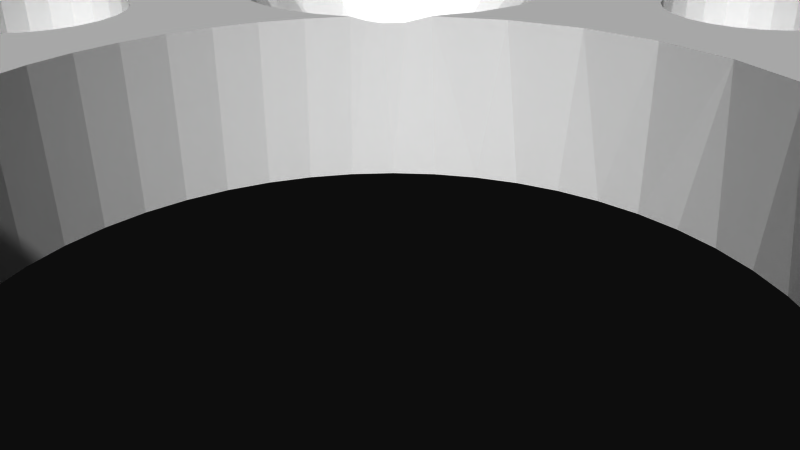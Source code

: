 # Source: 12187.blend  (saved by Blender 2.72.0; exported with 4.5.12 LTS)
import bpy
from mathutils import Matrix  # noqa: F401  (used for matrix-valued properties, if any)

bpy.ops.wm.read_factory_settings(use_empty=True)
scene = bpy.context.scene
scene.name = 'Scene'

# ---- collections
col_collection_1 = bpy.data.collections.new('Collection 1'); scene.collection.children.link(col_collection_1)

# ---- materials (node trees are filled in below, after node groups)
mat_material = bpy.data.materials.new('Material')
mat_material.alpha_threshold = 0.0
mat_material.use_transparent_shadow = False
mat_material.diffuse_color = (1.0, 1.0, 1.0, 1.0)
mat_material.specular_color = (0.902, 0.902, 0.902)
mat_material.roughness = 0.5

# ---- material node trees

# ---- world
world_world = bpy.data.worlds.new('World'); scene.world = world_world
world_world.color = (0.05088, 0.05088, 0.05088)
world_world.use_sun_shadow = False
world_world.sun_shadow_jitter_overblur = 0.0
world_world.cycles.sampling_method = 'MANUAL'
world_world.cycles.sample_map_resolution = 256

# ---- cameras
cam_camera = bpy.data.cameras.new('Camera')
cam_camera.clip_end = 100.0
cam_camera.lens = 35.0
cam_camera.sensor_width = 32.0
cam_camera.sensor_height = 18.0
cam_camera.ortho_scale = 7.314
cam_camera.dof.focus_distance = 0.0
cam_camera.dof.aperture_fstop = 128.0

# ---- meshes
me_model = bpy.data.meshes.new('Model')
me_model.from_pydata([(6.915, -1.587, -8.813), (6.915, -0.3045, -8.813), (6.423, -0.3045, -8.749), (6.423, -1.587, -8.749), (5.965, -1.587, -8.559), (5.965, -0.3045, -8.559), (5.572, -1.587, -8.257), (5.572, -0.3045, -8.257), (5.271, -1.587, -7.864), (5.271, -0.3045, -7.864), (5.081, -1.587, -7.406), (5.081, -0.3045, -7.406), (5.016, -1.587, -6.915), (5.016, -0.3045, -6.915), (5.081, -1.587, -6.423), (5.081, -0.3045, -6.423), (5.271, -1.587, -5.965), (5.271, -0.3045, -5.965), (5.572, -1.587, -5.572), (5.572, -0.3045, -5.572), (5.965, -1.587, -5.271), (5.965, -0.3045, -5.271), (6.423, -1.587, -5.081), (6.423, -0.3045, -5.081), (6.915, -1.587, -5.016), (6.915, -0.3045, -5.016), (4.262, 0.6415, -6.309), (3.932, 1.587, -5.002), (4.787, 0.6415, -5.218), (5.002, 1.587, -3.932), (5.6, 1.587, -3.624), (5.734, 0.6415, -4.463), (4.678, 1.459, -4.312), (6.915, 1.587, -10.46), (5.978, 1.587, -10.33), (5.108, 1.587, -9.963), (6.915, 1.587, -3.371), (6.246, 1.587, -3.435), (4.366, 1.587, -9.376), (3.806, 1.587, -8.615), (4.787, 0.6415, -8.611), (3.467, 1.587, -7.732), (3.374, 1.587, -6.791), (3.532, 1.587, -5.859), (4.384, 1.448, -4.611), (4.16, 1.497, -4.815), (1.998e-13, -0.3045, 17.15), (2e-13, 1.587, 15.51), (-1.772, 1.587, 15.98), (1.995e-13, 1.587, 22.59), (1.995e-13, -0.3045, 20.95), (-0.4914, -0.3045, 20.88), (-0.9493, -0.3045, 20.69), (-1.772, 1.587, 22.12), (-0.9171, 1.587, 22.47), (-2.505, 1.587, 16.54), (-1.343, -0.3045, 17.71), (-0.9493, -0.3045, 17.41), (-3.069, 1.587, 17.28), (-2.127, 0.6415, 17.35), (-1.644, -0.3045, 18.1), (-3.423, 1.587, 18.13), (-2.653, 0.6415, 18.44), (-3.543, 1.587, 19.05), (-1.834, -0.3045, 18.56), (-1.899, -0.3045, 19.05), (-3.423, 1.587, 19.97), (-2.653, 0.6415, 19.66), (-3.069, 1.587, 20.82), (-1.834, -0.3045, 19.54), (-1.644, -0.3045, 20.0), (-2.505, 1.587, 21.56), (-2.127, 0.6415, 20.75), (-1.343, -0.3045, 20.39), (-0.4914, -0.3045, 17.22), (-0.9171, 1.587, 15.63), (1.998e-13, -1.587, 17.15), (-0.4914, -1.587, 17.22), (-0.9493, -1.587, 17.41), (-1.343, -1.587, 17.71), (-1.644, -1.587, 18.1), (-1.834, -1.587, 18.56), (-1.899, -1.587, 19.05), (-1.834, -1.587, 19.54), (-1.644, -1.587, 20.0), (-1.343, -1.587, 20.39), (-0.9493, -1.587, 20.69), (-0.4914, -1.587, 20.88), (1.995e-13, -1.587, 20.95), (6.915, -1.587, 5.016), (6.915, -0.3045, 5.016), (6.423, -0.3045, 5.081), (6.423, -1.587, 5.081), (5.965, -1.587, 5.271), (5.965, -0.3045, 5.271), (5.572, -1.587, 5.572), (5.572, -0.3045, 5.572), (5.271, -1.587, 5.965), (5.271, -0.3045, 5.965), (5.081, -1.587, 6.423), (5.081, -0.3045, 6.423), (5.016, -1.587, 6.915), (5.016, -0.3045, 6.915), (5.081, -1.587, 7.406), (5.081, -0.3045, 7.406), (5.271, -1.587, 7.864), (5.271, -0.3045, 7.864), (5.572, -1.587, 8.257), (5.572, -0.3045, 8.257), (5.965, -1.587, 8.559), (5.965, -0.3045, 8.559), (6.423, -1.587, 8.749), (6.423, -0.3045, 8.749), (6.915, -1.587, 8.813), (6.915, -0.3045, 8.813), (4.262, 0.6415, 6.309), (3.374, 1.587, 6.791), (3.806, 1.587, 8.615), (4.366, 1.587, 9.376), (4.787, 0.6415, 8.611), (5.108, 1.587, 9.963), (5.734, 0.6415, 4.463), (6.915, 1.587, 3.371), (6.246, 1.587, 3.435), (5.6, 1.587, 3.624), (6.915, 1.587, 10.46), (5.978, 1.587, 10.33), (4.815, 1.497, 4.16), (4.611, 1.448, 4.384), (5.002, 1.587, 3.932), (4.312, 1.459, 4.678), (3.932, 1.587, 5.002), (4.787, 0.6415, 5.218), (3.532, 1.587, 5.859), (3.467, 1.587, 7.732), (-19.05, 1.587, 3.543), (-19.05, -0.3045, 1.899), (-19.54, -0.3045, 1.834), (-20.0, -0.3045, 1.644), (-20.82, 1.587, 3.069), (-19.97, 1.587, 3.423), (-20.82, 1.587, -3.069), (-21.56, 1.587, -2.505), (-20.39, -0.3045, -1.343), (-20.0, -0.3045, -1.644), (-22.12, 1.587, -1.772), (-21.18, 0.6415, -1.697), (-20.69, -0.3045, -0.9493), (-22.47, 1.587, -0.9171), (-21.7, 0.6415, -0.6055), (-22.59, 1.587, -6.509e-16), (-20.88, -0.3045, -0.4914), (-20.95, -0.3045, -3.488e-16), (-22.47, 1.587, 0.9171), (-21.7, 0.6415, 0.6055), (-22.12, 1.587, 1.772), (-20.88, -0.3045, 0.4914), (-20.69, -0.3045, 0.9493), (-21.56, 1.587, 2.505), (-21.18, 0.6415, 1.697), (-20.39, -0.3045, 1.343), (-19.05, -0.3045, -1.899), (-19.05, 1.587, -3.543), (-19.54, -0.3045, -1.834), (-19.97, 1.587, -3.423), (-19.05, -1.587, -1.899), (-19.54, -1.587, -1.834), (-20.0, -1.587, -1.644), (-20.39, -1.587, -1.343), (-20.69, -1.587, -0.9493), (-20.88, -1.587, -0.4914), (-20.95, -1.587, -3.488e-16), (-20.88, -1.587, 0.4914), (-20.69, -1.587, 0.9493), (-20.39, -1.587, 1.343), (-20.0, -1.587, 1.644), (-19.54, -1.587, 1.834), (-19.05, -1.587, 1.899), (-6.915, -1.587, 5.016), (-6.915, -0.3045, 5.016), (-7.406, -0.3045, 5.081), (-7.406, -1.587, 5.081), (-7.864, -1.587, 5.271), (-7.864, -0.3045, 5.271), (-8.257, -1.587, 5.572), (-8.257, -0.3045, 5.572), (-8.559, -1.587, 5.965), (-8.559, -0.3045, 5.965), (-8.749, -1.587, 6.423), (-8.749, -0.3045, 6.423), (-8.813, -1.587, 6.915), (-8.813, -0.3045, 6.915), (-8.749, -1.587, 7.406), (-8.749, -0.3045, 7.406), (-8.559, -1.587, 7.864), (-8.559, -0.3045, 7.864), (-8.257, -1.587, 8.257), (-8.257, -0.3045, 8.257), (-7.864, -1.587, 8.559), (-7.864, -0.3045, 8.559), (-7.406, -1.587, 8.749), (-7.406, -0.3045, 8.749), (-6.915, -1.587, 8.813), (-6.915, -0.3045, 8.813), (-7.832, 1.587, 3.492), (-8.686, 1.587, 3.846), (-6.915, 1.587, 3.371), (-6.915, 1.587, 10.46), (-8.686, 1.587, 9.983), (-7.832, 1.587, 10.34), (-9.42, 1.587, 4.409), (-9.983, 1.587, 5.143), (-9.042, 0.6415, 5.218), (-10.34, 1.587, 5.998), (-9.568, 0.6415, 6.309), (-10.46, 1.587, 6.915), (-10.34, 1.587, 7.832), (-9.568, 0.6415, 7.52), (-9.983, 1.587, 8.686), (-9.42, 1.587, 9.42), (-9.042, 0.6415, 8.611), (-0.4914, -0.3045, -17.22), (-0.9493, -0.3045, -17.41), (-6.651e-14, -0.3045, -17.15), (-6.651e-14, 1.587, -15.51), (-1.772, 1.587, -15.98), (-0.9171, 1.587, -15.63), (-1.772, 1.587, -22.12), (-2.505, 1.587, -21.56), (-1.343, -0.3045, -20.39), (-0.9493, -0.3045, -20.69), (-3.069, 1.587, -20.82), (-2.127, 0.6415, -20.75), (-1.644, -0.3045, -20.0), (-3.423, 1.587, -19.97), (-2.653, 0.6415, -19.66), (-3.543, 1.587, -19.05), (-1.834, -0.3045, -19.54), (-1.899, -0.3045, -19.05), (-3.423, 1.587, -18.13), (-2.653, 0.6415, -18.44), (-3.069, 1.587, -17.28), (-1.834, -0.3045, -18.56), (-1.644, -0.3045, -18.1), (-2.505, 1.587, -16.54), (-2.127, 0.6415, -17.35), (-1.343, -0.3045, -17.71), (-6.628e-14, -0.3045, -20.95), (-6.608e-14, 1.587, -22.59), (-0.4914, -0.3045, -20.88), (-0.9171, 1.587, -22.47), (-6.628e-14, -1.587, -20.95), (-0.4914, -1.587, -20.88), (-0.9493, -1.587, -20.69), (-1.343, -1.587, -20.39), (-1.644, -1.587, -20.0), (-1.834, -1.587, -19.54), (-1.899, -1.587, -19.05), (-1.834, -1.587, -18.56), (-1.644, -1.587, -18.1), (-1.343, -1.587, -17.71), (-0.9493, -1.587, -17.41), (-0.4914, -1.587, -17.22), (-6.651e-14, -1.587, -17.15), (-6.915, -1.587, -8.813), (-6.915, -0.3045, -8.813), (-7.406, -0.3045, -8.749), (-7.406, -1.587, -8.749), (-7.864, -1.587, -8.559), (-7.864, -0.3045, -8.559), (-8.257, -1.587, -8.257), (-8.257, -0.3045, -8.257), (-8.559, -1.587, -7.864), (-8.559, -0.3045, -7.864), (-8.749, -1.587, -7.406), (-8.749, -0.3045, -7.406), (-8.813, -1.587, -6.915), (-8.813, -0.3045, -6.915), (-8.749, -1.587, -6.423), (-8.749, -0.3045, -6.423), (-8.559, -1.587, -5.965), (-8.559, -0.3045, -5.965), (-8.257, -1.587, -5.572), (-8.257, -0.3045, -5.572), (-7.864, -1.587, -5.271), (-7.864, -0.3045, -5.271), (-7.406, -1.587, -5.081), (-7.406, -0.3045, -5.081), (-6.915, -1.587, -5.016), (-6.915, -0.3045, -5.016), (-6.915, 1.587, -3.371), (-8.686, 1.587, -3.846), (-7.832, 1.587, -3.492), (-8.686, 1.587, -9.983), (-9.42, 1.587, -9.42), (-9.983, 1.587, -8.686), (-9.042, 0.6415, -8.611), (-10.34, 1.587, -7.832), (-9.568, 0.6415, -7.52), (-10.46, 1.587, -6.915), (-10.34, 1.587, -5.998), (-9.568, 0.6415, -6.309), (-9.983, 1.587, -5.143), (-9.42, 1.587, -4.409), (-9.042, 0.6415, -5.218), (-6.915, 1.587, -10.46), (-7.832, 1.587, -10.34), (19.05, 1.587, 3.543), (19.05, -0.3045, 1.899), (18.56, -0.3045, 1.834), (18.1, -0.3045, 1.644), (17.28, 1.587, 3.069), (18.13, 1.587, 3.423), (17.28, 1.587, -3.069), (16.54, 1.587, -2.505), (17.71, -0.3045, -1.343), (18.1, -0.3045, -1.644), (15.98, 1.587, -1.772), (16.92, 0.6415, -1.697), (17.41, -0.3045, -0.9493), (15.63, 1.587, -0.9171), (16.4, 0.6415, -0.6055), (15.51, 1.587, -6.509e-16), (17.22, -0.3045, -0.4914), (17.15, -0.3045, -3.488e-16), (15.63, 1.587, 0.9171), (16.4, 0.6415, 0.6055), (15.98, 1.587, 1.772), (17.22, -0.3045, 0.4914), (17.41, -0.3045, 0.9493), (16.54, 1.587, 2.505), (16.92, 0.6415, 1.697), (17.71, -0.3045, 1.343), (19.05, -0.3045, -1.899), (19.05, 1.587, -3.543), (18.56, -0.3045, -1.834), (18.13, 1.587, -3.423), (19.05, -1.587, -1.899), (18.56, -1.587, -1.834), (18.1, -1.587, -1.644), (17.71, -1.587, -1.343), (17.41, -1.587, -0.9493), (17.22, -1.587, -0.4914), (17.15, -1.587, -3.488e-16), (17.22, -1.587, 0.4914), (17.41, -1.587, 0.9493), (17.71, -1.587, 1.343), (18.1, -1.587, 1.644), (18.56, -1.587, 1.834), (19.05, -1.587, 1.899), (-13.47, -1.587, -15.25), (-13.47, 1.587, -15.25), (-13.93, 1.587, -15.19), (-13.93, -1.587, -15.19), (-14.36, -1.587, -15.01), (-14.36, 1.587, -15.01), (-14.73, -1.587, -14.73), (-14.73, 1.587, -14.73), (-15.01, -1.587, -14.36), (-15.01, 1.587, -14.36), (-15.19, -1.587, -13.93), (-15.19, 1.587, -13.93), (-15.25, -1.587, -13.47), (-15.25, 1.587, -13.47), (-15.19, -1.587, -13.01), (-15.19, 1.587, -13.01), (-15.01, -1.587, -12.58), (-15.01, 1.587, -12.58), (-14.73, -1.587, -12.21), (-14.36, -1.587, -11.93), (-14.73, 1.587, -12.21), (-13.93, -1.587, -11.75), (-14.36, 1.587, -11.93), (-13.93, 1.587, -11.75), (-13.47, -1.587, -11.69), (-13.47, 1.587, -11.69), (-22.45, -1.587, -24.23), (-22.45, 1.587, -24.23), (-22.91, 1.587, -24.17), (-22.91, -1.587, -24.17), (-23.34, -1.587, -23.99), (-23.34, 1.587, -23.99), (-23.71, -1.587, -23.71), (-23.71, 1.587, -23.71), (-23.99, -1.587, -23.34), (-23.99, 1.587, -23.34), (-24.17, -1.587, -22.91), (-24.17, 1.587, -22.91), (-24.23, -1.587, -22.45), (-24.23, 1.587, -22.45), (-24.17, -1.587, -21.99), (-24.17, 1.587, -21.99), (-23.99, -1.587, -21.56), (-23.99, 1.587, -21.56), (-23.71, -1.587, -21.19), (-23.34, -1.587, -20.91), (-23.71, 1.587, -21.19), (-22.91, -1.587, -20.73), (-23.34, 1.587, -20.91), (-22.91, 1.587, -20.73), (-22.45, -1.587, -20.67), (-22.45, 1.587, -20.67), (-31.43, -1.587, -33.21), (-31.43, 1.587, -33.21), (-31.89, 1.587, -33.15), (-31.89, -1.587, -33.15), (-32.32, -1.587, -32.97), (-32.32, 1.587, -32.97), (-32.69, -1.587, -32.69), (-32.69, 1.587, -32.69), (-32.97, -1.587, -32.32), (-32.97, 1.587, -32.32), (-33.15, -1.587, -31.89), (-33.15, 1.587, -31.89), (-33.21, -1.587, -31.43), (-33.21, 1.587, -31.43), (-33.15, -1.587, -30.97), (-33.15, 1.587, -30.97), (-32.97, -1.587, -30.54), (-32.97, 1.587, -30.54), (-32.69, -1.587, -30.17), (-32.32, -1.587, -29.89), (-32.69, 1.587, -30.17), (-31.89, -1.587, -29.71), (-32.32, 1.587, -29.89), (-31.89, 1.587, -29.71), (-31.43, -1.587, -29.65), (-31.43, 1.587, -29.65), (13.47, -1.587, -15.25), (13.47, 1.587, -15.25), (13.01, 1.587, -15.19), (13.01, -1.587, -15.19), (12.58, -1.587, -15.01), (12.58, 1.587, -15.01), (12.21, -1.587, -14.73), (12.21, 1.587, -14.73), (11.93, -1.587, -14.36), (11.93, 1.587, -14.36), (11.75, -1.587, -13.93), (11.75, 1.587, -13.93), (11.69, -1.587, -13.47), (11.69, 1.587, -13.47), (11.75, -1.587, -13.01), (11.75, 1.587, -13.01), (11.93, -1.587, -12.58), (11.93, 1.587, -12.58), (12.21, -1.587, -12.21), (12.58, -1.587, -11.93), (12.21, 1.587, -12.21), (13.01, -1.587, -11.75), (12.58, 1.587, -11.93), (13.01, 1.587, -11.75), (13.47, -1.587, -11.69), (13.47, 1.587, -11.69), (22.45, -1.587, -24.23), (22.45, 1.587, -24.23), (21.99, 1.587, -24.17), (21.99, -1.587, -24.17), (21.56, -1.587, -23.99), (21.56, 1.587, -23.99), (21.19, -1.587, -23.71), (21.19, 1.587, -23.71), (20.91, -1.587, -23.34), (20.91, 1.587, -23.34), (20.73, -1.587, -22.91), (20.73, 1.587, -22.91), (20.67, -1.587, -22.45), (20.67, 1.587, -22.45), (20.73, -1.587, -21.99), (20.73, 1.587, -21.99), (20.91, -1.587, -21.56), (20.91, 1.587, -21.56), (21.19, -1.587, -21.19), (21.56, -1.587, -20.91), (21.19, 1.587, -21.19), (21.99, -1.587, -20.73), (21.56, 1.587, -20.91), (21.99, 1.587, -20.73), (22.45, -1.587, -20.67), (22.45, 1.587, -20.67), (31.43, -1.587, -33.21), (31.43, 1.587, -33.21), (30.97, 1.587, -33.15), (30.97, -1.587, -33.15), (30.54, -1.587, -32.97), (30.54, 1.587, -32.97), (30.17, -1.587, -32.69), (30.17, 1.587, -32.69), (29.89, -1.587, -32.32), (29.89, 1.587, -32.32), (29.71, -1.587, -31.89), (29.71, 1.587, -31.89), (29.65, -1.587, -31.43), (29.65, 1.587, -31.43), (29.71, -1.587, -30.97), (29.71, 1.587, -30.97), (29.89, -1.587, -30.54), (29.89, 1.587, -30.54), (30.17, -1.587, -30.17), (30.54, -1.587, -29.89), (30.17, 1.587, -30.17), (30.97, -1.587, -29.71), (30.54, 1.587, -29.89), (30.97, 1.587, -29.71), (31.43, -1.587, -29.65), (31.43, 1.587, -29.65), (13.47, -1.587, 11.69), (13.47, 1.587, 11.69), (13.01, 1.587, 11.75), (13.01, -1.587, 11.75), (12.58, -1.587, 11.93), (12.58, 1.587, 11.93), (12.21, -1.587, 12.21), (12.21, 1.587, 12.21), (11.93, -1.587, 12.58), (11.93, 1.587, 12.58), (11.75, -1.587, 13.01), (11.75, 1.587, 13.01), (11.69, -1.587, 13.47), (11.69, 1.587, 13.47), (11.75, -1.587, 13.93), (11.75, 1.587, 13.93), (11.93, -1.587, 14.36), (11.93, 1.587, 14.36), (12.21, -1.587, 14.73), (12.58, -1.587, 15.01), (12.21, 1.587, 14.73), (13.01, -1.587, 15.19), (12.58, 1.587, 15.01), (13.01, 1.587, 15.19), (13.47, -1.587, 15.25), (13.47, 1.587, 15.25), (22.45, -1.587, 20.67), (22.45, 1.587, 20.67), (21.99, 1.587, 20.73), (21.99, -1.587, 20.73), (21.56, -1.587, 20.91), (21.56, 1.587, 20.91), (21.19, -1.587, 21.19), (21.19, 1.587, 21.19), (20.91, -1.587, 21.56), (20.91, 1.587, 21.56), (20.73, -1.587, 21.99), (20.73, 1.587, 21.99), (20.67, -1.587, 22.45), (20.67, 1.587, 22.45), (20.73, -1.587, 22.91), (20.73, 1.587, 22.91), (20.91, -1.587, 23.34), (20.91, 1.587, 23.34), (21.19, -1.587, 23.71), (21.56, -1.587, 23.99), (21.19, 1.587, 23.71), (21.99, -1.587, 24.17), (21.56, 1.587, 23.99), (21.99, 1.587, 24.17), (22.45, -1.587, 24.23), (22.45, 1.587, 24.23), (31.43, -1.587, 29.65), (31.43, 1.587, 29.65), (30.97, 1.587, 29.71), (30.97, -1.587, 29.71), (30.54, -1.587, 29.89), (30.54, 1.587, 29.89), (30.17, -1.587, 30.17), (30.17, 1.587, 30.17), (29.89, -1.587, 30.54), (29.89, 1.587, 30.54), (29.71, -1.587, 30.97), (29.71, 1.587, 30.97), (29.65, -1.587, 31.43), (29.65, 1.587, 31.43), (29.71, -1.587, 31.89), (29.71, 1.587, 31.89), (29.89, -1.587, 32.32), (29.89, 1.587, 32.32), (30.17, -1.587, 32.69), (30.54, -1.587, 32.97), (30.17, 1.587, 32.69), (30.97, -1.587, 33.15), (30.54, 1.587, 32.97), (30.97, 1.587, 33.15), (31.43, -1.587, 33.21), (31.43, 1.587, 33.21), (-13.47, -1.587, 11.69), (-13.47, 1.587, 11.69), (-13.93, 1.587, 11.75), (-13.93, -1.587, 11.75), (-14.36, -1.587, 11.93), (-14.36, 1.587, 11.93), (-14.73, -1.587, 12.21), (-14.73, 1.587, 12.21), (-15.01, -1.587, 12.58), (-15.01, 1.587, 12.58), (-15.19, -1.587, 13.01), (-15.19, 1.587, 13.01), (-15.25, -1.587, 13.47), (-15.25, 1.587, 13.47), (-15.19, -1.587, 13.93), (-15.19, 1.587, 13.93), (-15.01, -1.587, 14.36), (-15.01, 1.587, 14.36), (-14.73, -1.587, 14.73), (-14.36, -1.587, 15.01), (-14.73, 1.587, 14.73), (-13.93, -1.587, 15.19), (-14.36, 1.587, 15.01), (-13.93, 1.587, 15.19), (-13.47, -1.587, 15.25), (-13.47, 1.587, 15.25), (-22.45, -1.587, 20.67), (-22.45, 1.587, 20.67), (-22.91, 1.587, 20.73), (-22.91, -1.587, 20.73), (-23.34, -1.587, 20.91), (-23.34, 1.587, 20.91), (-23.71, -1.587, 21.19), (-23.71, 1.587, 21.19), (-23.99, -1.587, 21.56), (-23.99, 1.587, 21.56), (-24.17, -1.587, 21.99), (-24.17, 1.587, 21.99), (-24.23, -1.587, 22.45), (-24.23, 1.587, 22.45), (-24.17, -1.587, 22.91), (-24.17, 1.587, 22.91), (-23.99, -1.587, 23.34), (-23.99, 1.587, 23.34), (-23.71, -1.587, 23.71), (-23.34, -1.587, 23.99), (-23.71, 1.587, 23.71), (-22.91, -1.587, 24.17), (-23.34, 1.587, 23.99), (-22.91, 1.587, 24.17), (-22.45, -1.587, 24.23), (-22.45, 1.587, 24.23), (-31.43, -1.587, 29.65), (-31.43, 1.587, 29.65), (-31.89, 1.587, 29.71), (-31.89, -1.587, 29.71), (-32.32, -1.587, 29.89), (-32.32, 1.587, 29.89), (-32.69, -1.587, 30.17), (-32.69, 1.587, 30.17), (-32.97, -1.587, 30.54), (-32.97, 1.587, 30.54), (-33.15, -1.587, 30.97), (-33.15, 1.587, 30.97), (-33.21, -1.587, 31.43), (-33.21, 1.587, 31.43), (-33.15, -1.587, 31.89), (-33.15, 1.587, 31.89), (-32.97, -1.587, 32.32), (-32.97, 1.587, 32.32), (-32.69, -1.587, 32.69), (-32.32, -1.587, 32.97), (-32.69, 1.587, 32.69), (-31.89, -1.587, 33.15), (-32.32, 1.587, 32.97), (-31.89, 1.587, 33.15), (-31.43, -1.587, 33.21), (-31.43, 1.587, 33.21), (1.026e-13, -1.587, 8.001), (1.026e-13, 1.587, 8.001), (-0.4602, 1.587, 8.062), (-0.4602, -1.587, 8.062), (-0.889, -1.587, 8.239), (-0.889, 1.587, 8.239), (-1.257, -1.587, 8.522), (-1.257, 1.587, 8.522), (-1.54, -1.587, 8.89), (-1.54, 1.587, 8.89), (-1.717, -1.587, 9.319), (-1.717, 1.587, 9.319), (-1.778, -1.587, 9.779), (-1.778, 1.587, 9.779), (-1.717, -1.587, 10.24), (-1.717, 1.587, 10.24), (-1.54, -1.587, 10.67), (-1.54, 1.587, 10.67), (-1.257, -1.587, 11.04), (-1.257, 1.587, 11.04), (-0.889, -1.587, 11.32), (-0.889, 1.587, 11.32), (-0.4602, -1.587, 11.5), (-0.4602, 1.587, 11.5), (1.024e-13, -1.587, 11.56), (1.024e-13, 1.587, 11.56), (3.328e-13, -1.587, 29.97), (3.328e-13, 1.587, 29.97), (-0.4602, 1.587, 30.03), (-0.4602, -1.587, 30.03), (-0.889, -1.587, 30.21), (-0.889, 1.587, 30.21), (-1.257, -1.587, 30.49), (-1.257, 1.587, 30.49), (-1.54, -1.587, 30.86), (-1.54, 1.587, 30.86), (-1.717, -1.587, 31.29), (-1.717, 1.587, 31.29), (-1.778, -1.587, 31.75), (-1.778, 1.587, 31.75), (-1.717, -1.587, 32.21), (-1.717, 1.587, 32.21), (-1.54, -1.587, 32.64), (-1.54, 1.587, 32.64), (-1.257, -1.587, 33.01), (-1.257, 1.587, 33.01), (-0.889, -1.587, 33.29), (-0.889, 1.587, 33.29), (-0.4602, -1.587, 33.47), (-0.4602, 1.587, 33.47), (3.326e-13, -1.587, 33.53), (3.326e-13, 1.587, 33.53), (4.658e-13, -1.587, 42.67), (4.658e-13, 1.587, 42.67), (-0.4602, 1.587, 42.73), (-0.4602, -1.587, 42.73), (-0.889, -1.587, 42.91), (-0.889, 1.587, 42.91), (-1.257, -1.587, 43.19), (-1.257, 1.587, 43.19), (-1.54, -1.587, 43.56), (-1.54, 1.587, 43.56), (-1.717, -1.587, 43.99), (-1.717, 1.587, 43.99), (-1.778, -1.587, 44.45), (-1.778, 1.587, 44.45), (-1.717, -1.587, 44.91), (-1.717, 1.587, 44.91), (-1.54, -1.587, 45.34), (-1.54, 1.587, 45.34), (-1.257, -1.587, 45.71), (-1.257, 1.587, 45.71), (-0.889, -1.587, 45.99), (-0.889, 1.587, 45.99), (-0.4602, -1.587, 46.17), (-0.4602, 1.587, 46.17), (4.656e-13, -1.587, 46.23), (4.656e-13, 1.587, 46.23), (-9.779, -1.587, -1.778), (-9.779, 1.587, -1.778), (-10.24, 1.587, -1.717), (-10.24, -1.587, -1.717), (-10.67, -1.587, -1.54), (-10.67, 1.587, -1.54), (-11.04, -1.587, -1.257), (-11.04, 1.587, -1.257), (-11.32, -1.587, -0.889), (-11.32, 1.587, -0.889), (-11.5, -1.587, -0.4602), (-11.5, 1.587, -0.4602), (-11.56, -1.587, -3.266e-16), (-11.56, 1.587, -3.266e-16), (-11.5, -1.587, 0.4602), (-11.5, 1.587, 0.4602), (-11.32, -1.587, 0.889), (-11.32, 1.587, 0.889), (-11.04, -1.587, 1.257), (-11.04, 1.587, 1.257), (-10.67, -1.587, 1.54), (-10.67, 1.587, 1.54), (-10.24, -1.587, 1.717), (-10.24, 1.587, 1.717), (-9.779, -1.587, 1.778), (-9.779, 1.587, 1.778), (-31.75, -1.587, -1.778), (-31.75, 1.587, -1.778), (-32.21, 1.587, -1.717), (-32.21, -1.587, -1.717), (-32.64, -1.587, -1.54), (-32.64, 1.587, -1.54), (-33.01, -1.587, -1.257), (-33.01, 1.587, -1.257), (-33.29, -1.587, -0.889), (-33.29, 1.587, -0.889), (-33.47, -1.587, -0.4602), (-33.47, 1.587, -0.4602), (-33.53, -1.587, -3.266e-16), (-33.53, 1.587, -3.266e-16), (-33.47, -1.587, 0.4602), (-33.47, 1.587, 0.4602), (-33.29, -1.587, 0.889), (-33.29, 1.587, 0.889), (-33.01, -1.587, 1.257), (-33.01, 1.587, 1.257), (-32.64, -1.587, 1.54), (-32.64, 1.587, 1.54), (-32.21, -1.587, 1.717), (-32.21, 1.587, 1.717), (-31.75, -1.587, 1.778), (-31.75, 1.587, 1.778), (-44.45, -1.587, -1.778), (-44.45, 1.587, -1.778), (-44.91, 1.587, -1.717), (-44.91, -1.587, -1.717), (-45.34, -1.587, -1.54), (-45.34, 1.587, -1.54), (-45.71, -1.587, -1.257), (-45.71, 1.587, -1.257), (-45.99, -1.587, -0.889), (-45.99, 1.587, -0.889), (-46.17, -1.587, -0.4602), (-46.17, 1.587, -0.4602), (-46.23, -1.587, -3.266e-16), (-46.23, 1.587, -3.266e-16), (-46.17, -1.587, 0.4602), (-46.17, 1.587, 0.4602), (-45.99, -1.587, 0.889), (-45.99, 1.587, 0.889), (-45.71, -1.587, 1.257), (-45.71, 1.587, 1.257), (-45.34, -1.587, 1.54), (-45.34, 1.587, 1.54), (-44.91, -1.587, 1.717), (-44.91, 1.587, 1.717), (-44.45, -1.587, 1.778), (-44.45, 1.587, 1.778), (-3.393e-14, -1.587, -11.56), (-3.393e-14, 1.587, -11.56), (-0.4602, 1.587, -11.5), (-0.4602, -1.587, -11.5), (-0.889, -1.587, -11.32), (-0.889, 1.587, -11.32), (-1.257, -1.587, -11.04), (-1.257, 1.587, -11.04), (-1.54, -1.587, -10.67), (-1.54, 1.587, -10.67), (-1.717, -1.587, -10.24), (-1.717, 1.587, -10.24), (-1.778, -1.587, -9.779), (-1.778, 1.587, -9.779), (-1.717, -1.587, -9.319), (-1.717, 1.587, -9.319), (-1.54, -1.587, -8.89), (-1.54, 1.587, -8.89), (-1.257, -1.587, -8.522), (-1.257, 1.587, -8.522), (-0.889, -1.587, -8.239), (-0.889, 1.587, -8.239), (-0.4602, -1.587, -8.062), (-0.4602, 1.587, -8.062), (-3.414e-14, -1.587, -8.001), (-3.414e-14, 1.587, -8.001), (-1.106e-13, -1.587, -33.53), (-1.106e-13, 1.587, -33.53), (-0.4602, 1.587, -33.47), (-0.4602, -1.587, -33.47), (-0.889, -1.587, -33.29), (-0.889, 1.587, -33.29), (-1.257, -1.587, -33.01), (-1.257, 1.587, -33.01), (-1.54, -1.587, -32.64), (-1.54, 1.587, -32.64), (-1.717, -1.587, -32.21), (-1.717, 1.587, -32.21), (-1.778, -1.587, -31.75), (-1.778, 1.587, -31.75), (-1.717, -1.587, -31.29), (-1.717, 1.587, -31.29), (-1.54, -1.587, -30.86), (-1.54, 1.587, -30.86), (-1.257, -1.587, -30.49), (-1.257, 1.587, -30.49), (-0.889, -1.587, -30.21), (-0.889, 1.587, -30.21), (-0.4602, -1.587, -30.03), (-0.4602, 1.587, -30.03), (-1.109e-13, -1.587, -29.97), (-1.109e-13, 1.587, -29.97), (-1.55e-13, -1.587, -46.23), (-1.55e-13, 1.587, -46.23), (-0.4602, 1.587, -46.17), (-0.4602, -1.587, -46.17), (-0.889, -1.587, -45.99), (-0.889, 1.587, -45.99), (-1.257, -1.587, -45.71), (-1.257, 1.587, -45.71), (-1.54, -1.587, -45.34), (-1.54, 1.587, -45.34), (-1.717, -1.587, -44.91), (-1.717, 1.587, -44.91), (-1.778, -1.587, -44.45), (-1.778, 1.587, -44.45), (-1.717, -1.587, -43.99), (-1.717, 1.587, -43.99), (-1.54, -1.587, -43.56), (-1.54, 1.587, -43.56), (-1.257, -1.587, -43.19), (-1.257, 1.587, -43.19), (-0.889, -1.587, -42.91), (-0.889, 1.587, -42.91), (-0.4602, -1.587, -42.73), (-0.4602, 1.587, -42.73), (-1.552e-13, -1.587, -42.67), (-1.552e-13, 1.587, -42.67), (9.779, -1.587, -1.778), (9.779, 1.587, -1.778), (9.319, 1.587, -1.717), (9.319, -1.587, -1.717), (8.89, -1.587, -1.54), (8.89, 1.587, -1.54), (8.522, -1.587, -1.257), (8.522, 1.587, -1.257), (8.239, -1.587, -0.889), (8.239, 1.587, -0.889), (8.062, -1.587, -0.4602), (8.062, 1.587, -0.4602), (8.001, -1.587, -3.266e-16), (8.001, 1.587, -3.266e-16), (8.062, -1.587, 0.4602), (8.062, 1.587, 0.4602), (8.239, -1.587, 0.889), (8.239, 1.587, 0.889), (8.522, -1.587, 1.257), (8.522, 1.587, 1.257), (8.89, -1.587, 1.54), (8.89, 1.587, 1.54), (9.319, -1.587, 1.717), (9.319, 1.587, 1.717), (9.779, -1.587, 1.778), (9.779, 1.587, 1.778), (31.75, -1.587, -1.778), (31.75, 1.587, -1.778), (31.29, 1.587, -1.717), (31.29, -1.587, -1.717), (30.86, -1.587, -1.54), (30.86, 1.587, -1.54), (30.49, -1.587, -1.257), (30.49, 1.587, -1.257), (30.21, -1.587, -0.889), (30.21, 1.587, -0.889), (30.03, -1.587, -0.4602), (30.03, 1.587, -0.4602), (29.97, -1.587, -3.266e-16), (29.97, 1.587, -3.266e-16), (30.03, -1.587, 0.4602), (30.03, 1.587, 0.4602), (30.21, -1.587, 0.889), (30.21, 1.587, 0.889), (30.49, -1.587, 1.257), (30.49, 1.587, 1.257), (30.86, -1.587, 1.54), (30.86, 1.587, 1.54), (31.29, -1.587, 1.717), (31.29, 1.587, 1.717), (31.75, -1.587, 1.778), (31.75, 1.587, 1.778), (44.45, -1.587, -1.778), (44.45, 1.587, -1.778), (43.99, 1.587, -1.717), (43.99, -1.587, -1.717), (43.56, -1.587, -1.54), (43.56, 1.587, -1.54), (43.19, -1.587, -1.257), (43.19, 1.587, -1.257), (42.91, -1.587, -0.889), (42.91, 1.587, -0.889), (42.73, -1.587, -0.4602), (42.73, 1.587, -0.4602), (42.67, -1.587, -3.266e-16), (42.67, 1.587, -3.266e-16), (42.73, -1.587, 0.4602), (42.73, 1.587, 0.4602), (42.91, -1.587, 0.889), (42.91, 1.587, 0.889), (43.19, -1.587, 1.257), (43.19, 1.587, 1.257), (43.56, -1.587, 1.54), (43.56, 1.587, 1.54), (43.99, -1.587, 1.717), (43.99, 1.587, 1.717), (44.45, -1.587, 1.778), (44.45, 1.587, 1.778), (-5.048, -1.587, 3.873), (-5.002, 1.587, 3.932), (-4.678, 1.459, 4.312), (-4.499, -1.587, 4.499), (-4.384, 1.448, 4.611), (-3.873, -1.587, 5.048), (-0.8305, -1.587, -6.308), (7.792e-16, -1.587, -6.363), (7.792e-16, 1.587, -6.363), (-4.16, 1.497, 4.815), (-3.932, 1.587, 5.002), (-1.647, -1.587, -6.146), (-1.401, 1.587, -6.206), (-2.435, -1.587, -5.878), (-3.181, -1.587, 5.51), (-2.734, 1.587, 5.746), (-3.181, -1.587, -5.51), (-2.734, 1.587, -5.746), (-2.435, -1.587, 5.878), (-1.401, 1.587, 6.206), (-3.873, -1.587, -5.048), (-3.932, 1.587, -5.002), (-1.647, -1.587, 6.146), (-0.8305, -1.587, 6.308), (0.0, 1.587, 6.363), (0.0, -1.587, 6.363), (-4.499, -1.587, -4.499), (-4.312, 1.459, -4.678), (-5.048, -1.587, -3.873), (-4.611, 1.448, -4.384), (-4.815, 1.497, -4.16), (-5.002, 1.587, -3.932), (-5.51, -1.587, -3.181), (-5.48, 1.587, -3.233), (-5.878, -1.587, -2.435), (-5.861, 1.587, -2.476), (-6.146, -1.587, -1.647), (-6.138, 1.587, -1.675), (-6.308, -1.587, -0.8305), (-6.306, 1.587, -0.8452), (-6.363, 1.587, 5.534e-14), (-6.363, -1.587, -1.169e-15), (-6.308, -1.587, 0.8305), (-6.306, 1.587, 0.8452), (-6.146, -1.587, 1.647), (-6.138, 1.587, 1.675), (-5.878, -1.587, 2.435), (-5.861, 1.587, 2.476), (-5.51, -1.587, 3.181), (-5.48, 1.587, 3.233), (0.0, -1.587, -50.04), (0.0, 1.587, -50.04), (4.485, -1.587, -49.84), (4.485, 1.587, -49.84), (11.13, 1.587, -48.78), (11.13, -1.587, -48.78), (15.46, -1.587, -47.59), (15.46, 1.587, -47.59), (19.67, -1.587, -46.01), (19.67, 1.587, -46.01), (23.71, -1.587, -44.06), (23.71, 1.587, -44.06), (29.41, -1.587, -40.48), (29.41, 1.587, -40.48), (32.92, -1.587, -37.68), (32.92, 1.587, -37.68), (37.68, -1.587, -32.92), (37.68, 1.587, -32.92), (40.48, -1.587, -29.41), (40.48, 1.587, -29.41), (44.06, 1.587, -23.71), (44.06, -1.587, -23.71), (46.01, 1.587, -19.67), (46.01, -1.587, -19.67), (47.59, -1.587, -15.46), (47.59, 1.587, -15.46), (48.78, -1.587, -11.13), (48.78, 1.587, -11.13), (49.84, -1.587, -4.485), (49.84, 1.587, -4.485), (50.04, 1.587, 3.064e-15), (50.04, -1.587, 3.064e-15), (49.99, -1.587, 2.245), (49.84, -1.587, 4.485), (49.84, 1.587, 4.485), (48.78, -1.587, 11.13), (48.78, 1.587, 11.13), (47.59, 1.587, 15.46), (47.59, -1.587, 15.46), (46.01, -1.587, 19.67), (46.01, 1.587, 19.67), (44.06, -1.587, 23.71), (44.06, 1.587, 23.71), (40.48, 1.587, 29.41), (40.48, -1.587, 29.41), (37.68, -1.587, 32.92), (37.68, 1.587, 32.92), (32.92, -1.587, 37.68), (32.92, 1.587, 37.68), (29.41, 1.587, 40.48), (29.41, -1.587, 40.48), (23.71, 1.587, 44.06), (23.71, -1.587, 44.06), (19.67, 1.587, 46.01), (19.67, -1.587, 46.01), (15.46, -1.587, 47.59), (15.46, 1.587, 47.59), (11.13, -1.587, 48.78), (11.13, 1.587, 48.78), (6.717, 1.587, 49.59), (6.717, -1.587, 49.59), (4.485, -1.587, 49.84), (4.485, 1.587, 49.84), (6.128e-15, 1.587, 50.04), (6.128e-15, -1.587, 50.04), (-4.485, -1.587, 49.84), (-4.485, 1.587, 49.84), (-11.13, 1.587, 48.78), (-11.13, -1.587, 48.78), (-15.46, -1.587, 47.59), (-15.46, 1.587, 47.59), (-19.67, -1.587, 46.01), (-19.67, 1.587, 46.01), (-23.71, -1.587, 44.06), (-23.71, 1.587, 44.06), (-29.41, -1.587, 40.48), (-29.41, 1.587, 40.48), (-32.92, -1.587, 37.68), (-32.92, 1.587, 37.68), (-37.68, -1.587, 32.92), (-37.68, 1.587, 32.92), (-40.48, -1.587, 29.41), (-40.48, 1.587, 29.41), (-44.06, 1.587, 23.71), (-44.06, -1.587, 23.71), (-46.01, 1.587, 19.67), (-46.01, -1.587, 19.67), (-47.59, -1.587, 15.46), (-47.59, 1.587, 15.46), (-48.78, -1.587, 11.13), (-48.78, 1.587, 11.13), (-49.84, -1.587, 4.485), (-49.84, 1.587, 4.485), (-49.99, -1.587, 2.245), (-50.04, 1.587, -9.192e-15), (-50.04, -1.587, -9.192e-15), (-49.99, 1.587, -2.245), (-49.84, -1.587, -4.485), (-49.84, 1.587, -4.485), (-49.59, 1.587, -6.717), (-48.78, -1.587, -11.13), (-48.78, 1.587, -11.13), (-47.59, 1.587, -15.46), (-47.59, -1.587, -15.46), (-46.01, -1.587, -19.67), (-46.01, 1.587, -19.67), (-44.06, -1.587, -23.71), (-44.06, 1.587, -23.71), (-40.48, 1.587, -29.41), (-40.48, -1.587, -29.41), (-39.12, 1.587, -31.2), (-37.68, -1.587, -32.92), (-37.68, 1.587, -32.92), (-32.92, -1.587, -37.68), (-32.92, 1.587, -37.68), (-29.41, 1.587, -40.48), (-29.41, -1.587, -40.48), (-23.71, 1.587, -44.06), (-23.71, -1.587, -44.06), (-19.67, 1.587, -46.01), (-19.67, -1.587, -46.01), (-15.46, -1.587, -47.59), (-15.46, 1.587, -47.59), (-11.13, -1.587, -48.78), (-11.13, 1.587, -48.78), (-6.717, -1.587, -49.59), (-4.485, -1.587, -49.84), (-4.485, 1.587, -49.84), (14.36, 1.587, 11.93), (13.93, 1.587, 11.75), (9.42, 1.587, -9.42), (-30.86, 1.587, -1.54), (15.01, 1.587, -14.36), (-21.56, 1.587, 23.99), (14.73, 1.587, -14.73), (23.99, 1.587, -21.56), (23.71, 1.587, -23.71), (23.99, 1.587, -23.34), (-13.01, 1.587, -15.19), (-12.58, 1.587, -15.01), (3.423, 1.587, 18.13), (3.543, 1.587, 19.05), (14.73, 1.587, 12.21), (-30.21, 1.587, -0.889), (-30.03, 1.587, -0.4602), (3.423, 1.587, 19.97), (-29.71, 1.587, 30.97), (-29.89, 1.587, 30.54), (15.01, 1.587, 12.58), (19.97, 1.587, 3.423), (3.069, 1.587, 20.82), (-20.73, 1.587, 21.99), (-20.91, 1.587, 21.56), (15.19, 1.587, 13.01), (-12.21, 1.587, -14.73), (20.82, 1.587, 3.069), (0.4602, 1.587, -30.03), (15.19, 1.587, -13.93), (-29.97, 1.587, 5.037e-16), (-30.03, 1.587, 0.4602), (24.17, 1.587, -22.91), (21.56, 1.587, -2.505), (22.12, 1.587, -1.772), (0.9171, 1.587, -22.47), (0.889, 1.587, -30.21), (9.983, 1.587, -8.686), (-11.93, 1.587, 12.58), (-11.75, 1.587, 13.01), (-11.93, 1.587, -14.36), (32.97, 1.587, -32.32), (33.15, 1.587, -31.89), (32.69, 1.587, -32.69), (-30.21, 1.587, 0.889), (22.47, 1.587, -0.9171), (-29.65, 1.587, 31.43), (-18.13, 1.587, -3.423), (20.82, 1.587, -3.069), (-20.67, 1.587, 22.45), (1.772, 1.587, -22.12), (1.257, 1.587, -30.49), (-11.75, 1.587, -13.93), (22.59, 1.587, 1.004e-15), (15.25, 1.587, -13.47), (-30.49, 1.587, 1.257), (-30.97, 1.587, -33.15), (24.23, 1.587, -22.45), (23.71, 1.587, -21.19), (23.34, 1.587, -20.91), (-17.28, 1.587, -3.069), (2.505, 1.587, -21.56), (1.54, 1.587, -30.86), (-29.71, 1.587, 31.89), (-20.91, 1.587, 23.34), (-21.19, 1.587, 23.71), (-20.73, 1.587, 22.91), (-30.54, 1.587, -32.97), (-30.86, 1.587, 1.54), (-21.99, 1.587, 24.17), (-13.01, 1.587, 15.19), (-12.21, 1.587, -12.21), (-12.58, 1.587, -11.93), (-11.93, 1.587, -12.58), (-13.01, 1.587, -11.75), (24.17, 1.587, -21.99), (-11.75, 1.587, -13.01), (22.91, 1.587, -20.73), (15.19, 1.587, -13.01), (-30.17, 1.587, -32.69), (32.21, 1.587, -1.717), (22.47, 1.587, 0.9171), (31.89, 1.587, -29.71), (-11.69, 1.587, -13.47), (5.48, 1.587, -3.233), (3.069, 1.587, -20.82), (1.717, 1.587, -31.29), (-29.89, 1.587, -32.32), (0.4602, 1.587, 30.03), (-31.29, 1.587, 1.717), (0.9171, 1.587, 22.47), (-29.71, 1.587, -31.89), (-16.54, 1.587, -2.505), (22.12, 1.587, 1.772), (0.889, 1.587, 30.21), (1.772, 1.587, 22.12), (21.56, 1.587, 2.505), (10.34, 1.587, -7.832), (1.257, 1.587, 30.49), (2.505, 1.587, 21.56), (13.93, 1.587, -11.75), (-15.98, 1.587, -1.772), (-11.69, 1.587, 13.47), (-11.75, 1.587, 13.93), (-5.978, 1.587, -10.33), (32.64, 1.587, -1.54), (1.54, 1.587, 30.86), (-5.108, 1.587, -9.963), (-3.532, 1.587, 5.859), (1.717, 1.587, 31.29), (5.861, 1.587, -2.476), (-3.374, 1.587, 6.791), (10.46, 1.587, -6.915), (-29.89, 1.587, -30.54), (-30.17, 1.587, -30.17), (6.138, 1.587, -1.675), (-30.97, 1.587, 33.15), (-30.54, 1.587, -29.89), (33.21, 1.587, -31.43), (33.15, 1.587, -30.97), (-29.71, 1.587, -30.97), (-3.467, 1.587, 7.732), (-30.97, 1.587, -29.71), (-29.65, 1.587, -31.43), (-15.63, 1.587, -0.9171), (-4.366, 1.587, -9.376), (7.832, 1.587, -3.492), (-15.51, 1.587, 1.004e-15), (6.306, 1.587, -0.8452), (33.01, 1.587, -1.257), (33.29, 1.587, -0.889), (8.686, 1.587, -3.846), (-3.806, 1.587, -8.615), (-3.806, 1.587, 8.615), (33.47, 1.587, -0.4602), (33.53, 1.587, 5.037e-16), (6.363, 1.587, -8.72e-14), (0.4602, 1.587, -11.5), (0.9171, 1.587, -15.63), (-15.63, 1.587, 0.9171), (-30.54, 1.587, 32.97), (-21.99, 1.587, -24.17), (-9.319, 1.587, -1.717), (14.73, 1.587, 14.73), (14.36, 1.587, 15.01), (32.97, 1.587, -30.54), (15.01, 1.587, 14.36), (-3.467, 1.587, -7.732), (15.19, 1.587, 13.93), (9.42, 1.587, -4.409), (0.889, 1.587, -11.32), (1.772, 1.587, -15.98), (0.4602, 1.587, -46.17), (-15.98, 1.587, 1.772), (-8.89, 1.587, -1.54), (-4.366, 1.587, 9.376), (0.4602, 1.587, 33.47), (-43.99, 1.587, -1.717), (-21.56, 1.587, -23.99), (1.257, 1.587, -11.04), (13.93, 1.587, 15.19), (6.306, 1.587, 0.8452), (-8.522, 1.587, -1.257), (10.24, 1.587, -1.717), (-5.108, 1.587, 9.963), (15.25, 1.587, 13.47), (0.4602, 1.587, 8.062), (0.889, 1.587, -45.99), (1.401, 1.587, 6.206), (-43.56, 1.587, -1.54), (33.47, 1.587, 0.4602), (33.29, 1.587, 0.889), (44.91, 1.587, -1.717), (6.138, 1.587, 1.675), (0.4602, 1.587, 42.73), (0.889, 1.587, 33.29), (1.257, 1.587, -45.71), (10.67, 1.587, -1.54), (9.983, 1.587, -5.143), (-5.6, 1.587, -3.624), (-6.246, 1.587, -3.435), (22.91, 1.587, 20.73), (1.54, 1.587, -45.34), (0.889, 1.587, 8.239), (5.48, 1.587, 3.233), (2.734, 1.587, 5.746), (0.889, 1.587, 42.91), (1.257, 1.587, 33.01), (5.861, 1.587, 2.476), (1.778, 1.587, 31.75), (1.717, 1.587, -44.91), (-3.532, 1.587, -5.859), (-3.374, 1.587, -6.791), (11.04, 1.587, -1.257), (23.34, 1.587, 20.91), (33.01, 1.587, 1.257), (1.257, 1.587, 43.19), (1.54, 1.587, 32.64), (1.257, 1.587, 8.522), (1.778, 1.587, -44.45), (23.71, 1.587, 21.19), (-8.239, 1.587, -0.889), (32.64, 1.587, 1.54), (1.54, 1.587, 43.56), (45.34, 1.587, -1.54), (45.71, 1.587, -1.257), (1.717, 1.587, 32.21), (23.99, 1.587, 21.56), (32.21, 1.587, 1.717), (-30.17, 1.587, 32.69), (-43.99, 1.587, 1.717), (-29.89, 1.587, 32.32), (-8.062, 1.587, -0.4602), (32.69, 1.587, -30.17), (32.32, 1.587, -29.89), (0.4602, 1.587, -8.062), (1.717, 1.587, -43.99), (-43.56, 1.587, 1.54), (1.54, 1.587, 8.89), (7.832, 1.587, 3.492), (1.54, 1.587, -43.56), (-8.001, 1.587, 5.037e-16), (-8.062, 1.587, 0.4602), (-8.239, 1.587, 0.889), (1.717, 1.587, -10.24), (1.778, 1.587, -9.779), (1.54, 1.587, -10.67), (-43.19, 1.587, -1.257), (-42.91, 1.587, -0.889), (-9.319, 1.587, 1.717), (-8.89, 1.587, 1.54), (1.717, 1.587, -9.319), (1.54, 1.587, -8.89), (1.401, 1.587, -6.206), (0.889, 1.587, -8.239), (1.257, 1.587, -8.522), (1.717, 1.587, 9.319), (1.778, 1.587, 9.779), (-8.522, 1.587, 1.257), (2.505, 1.587, -16.54), (8.686, 1.587, 3.846), (45.99, 1.587, -0.889), (46.17, 1.587, -0.4602), (1.717, 1.587, 10.24), (-16.54, 1.587, 2.505), (46.23, 1.587, 5.037e-16), (46.17, 1.587, 0.4602), (9.42, 1.587, 4.409), (10.24, 1.587, 1.717), (10.67, 1.587, 1.54), (0.4602, 1.587, 46.17), (10.34, 1.587, -5.998), (3.069, 1.587, -17.28), (45.99, 1.587, 0.889), (45.71, 1.587, 1.257), (-17.28, 1.587, 3.069), (-42.73, 1.587, -0.4602), (0.889, 1.587, 45.99), (1.257, 1.587, 45.71), (-5.978, 1.587, 10.33), (-21.19, 1.587, -23.71), (45.34, 1.587, 1.54), (44.91, 1.587, 1.717), (0.4602, 1.587, -42.73), (2.734, 1.587, -5.746), (1.54, 1.587, 45.34), (1.717, 1.587, 44.91), (-6.246, 1.587, 3.435), (-42.67, 1.587, 5.037e-16), (-42.73, 1.587, 0.4602), (11.32, 1.587, -0.889), (-20.91, 1.587, -23.34), (1.778, 1.587, 44.45), (0.4602, 1.587, -33.47), (-18.13, 1.587, 3.423), (-42.91, 1.587, 0.889), (3.543, 1.587, -19.05), (3.423, 1.587, -18.13), (1.717, 1.587, 43.99), (-31.29, 1.587, -1.717), (11.5, 1.587, -0.4602), (1.778, 1.587, -31.75), (1.717, 1.587, -32.21), (14.36, 1.587, -11.93), (14.73, 1.587, -12.21), (0.889, 1.587, -33.29), (0.889, 1.587, -42.91), (1.257, 1.587, -43.19), (-11.93, 1.587, 14.36), (-12.21, 1.587, 14.73), (23.99, 1.587, 23.34), (23.71, 1.587, 23.71), (1.54, 1.587, 10.67), (1.257, 1.587, 11.04), (23.34, 1.587, 23.99), (9.983, 1.587, 5.143), (24.17, 1.587, 22.91), (11.04, 1.587, 1.257), (1.257, 1.587, -33.01), (22.91, 1.587, 24.17), (11.56, 1.587, 5.037e-16), (11.5, 1.587, 0.4602), (-43.19, 1.587, 1.257), (24.23, 1.587, 22.45), (15.01, 1.587, -12.58), (0.4602, 1.587, 11.5), (3.423, 1.587, -19.97), (24.17, 1.587, 21.99), (-12.58, 1.587, 15.01), (1.54, 1.587, -32.64), (31.89, 1.587, 29.71), (11.32, 1.587, 0.889), (19.97, 1.587, -3.423), (0.9171, 1.587, 15.63), (0.889, 1.587, 11.32), (7.832, 1.587, -10.34), (-20.91, 1.587, -21.56), (-21.19, 1.587, -21.19), (10.34, 1.587, 5.998), (-21.56, 1.587, -20.91), (1.772, 1.587, 15.98), (-20.73, 1.587, -21.99), (-5.6, 1.587, 3.624), (10.46, 1.587, 6.915), (2.505, 1.587, 16.54), (-21.99, 1.587, -20.73), (-20.67, 1.587, -22.45), (-20.73, 1.587, -22.91), (3.069, 1.587, 17.28), (32.32, 1.587, 29.89), (-30.97, 1.587, 29.71), (-13.01, 1.587, 11.75), (-21.99, 1.587, 20.73), (8.686, 1.587, -9.983), (13.93, 1.587, -15.19), (31.89, 1.587, -33.15), (32.69, 1.587, 30.17), (32.97, 1.587, 30.54), (22.91, 1.587, -24.17), (33.15, 1.587, 30.97), (33.21, 1.587, 31.43), (33.15, 1.587, 31.89), (-30.54, 1.587, 29.89), (31.89, 1.587, 33.15), (32.97, 1.587, 32.32), (32.69, 1.587, 32.69), (-12.58, 1.587, 11.93), (32.32, 1.587, 32.97), (-21.56, 1.587, 20.91), (14.36, 1.587, -15.01), (23.34, 1.587, -23.99), (32.32, 1.587, -32.97), (9.983, 1.587, 8.686), (9.42, 1.587, 9.42), (-30.17, 1.587, 30.17), (-21.19, 1.587, 21.19), (8.686, 1.587, 9.983), (7.832, 1.587, 10.34), (10.34, 1.587, 7.832), (-30.49, 1.587, -1.257), (-12.21, 1.587, 12.21), (-20.73, -1.587, -22.91), (7.864, -1.587, -8.559), (0.4914, -1.587, 17.22), (0.889, -1.587, 11.32), (0.9493, -1.587, 17.41), (1.717, -1.587, 32.21), (13.93, -1.587, -15.19), (-30.49, -1.587, -1.257), (14.36, -1.587, -15.01), (1.257, -1.587, 11.04), (22.91, -1.587, -24.17), (23.34, -1.587, -23.99), (-13.01, -1.587, 15.19), (32.21, -1.587, 1.717), (-30.21, -1.587, -0.889), (-20.73, -1.587, 22.91), (31.89, -1.587, -33.15), (32.32, -1.587, -32.97), (11.04, -1.587, 1.257), (-30.86, -1.587, -1.54), (8.813, -1.587, 6.915), (8.749, -1.587, 6.423), (-12.58, -1.587, -15.01), (-13.01, -1.587, -15.19), (8.257, -1.587, -8.257), (1.343, -1.587, 17.71), (23.99, -1.587, 21.56), (-30.17, -1.587, 30.17), (-30.54, -1.587, 29.89), (-21.56, -1.587, 20.91), (-21.19, -1.587, 21.19), (-30.03, -1.587, -0.4602), (0.4602, -1.587, -30.03), (-5.965, -1.587, 5.271), (24.17, -1.587, 21.99), (4.499, -1.587, -4.499), (3.873, -1.587, -5.048), (-12.21, -1.587, -14.73), (1.644, -1.587, 18.1), (-29.71, -1.587, 31.89), (-21.99, -1.587, 24.17), (14.73, -1.587, -14.73), (31.89, -1.587, 29.71), (24.17, -1.587, -21.99), (31.89, -1.587, -29.71), (-30.03, -1.587, 0.4602), (-29.97, -1.587, 5.037e-16), (23.71, -1.587, -23.71), (32.69, -1.587, -32.69), (-12.21, -1.587, 12.21), (-12.58, -1.587, 11.93), (-5.572, -1.587, 5.572), (-11.93, -1.587, -14.36), (0.889, -1.587, -30.21), (0.4914, -1.587, -20.88), (-29.89, -1.587, 30.54), (32.32, -1.587, 29.89), (-30.21, -1.587, 0.889), (-18.56, -1.587, -1.834), (-20.91, -1.587, 21.56), (-11.93, -1.587, 12.58), (15.01, -1.587, -14.36), (32.97, -1.587, 30.54), (32.69, -1.587, 30.17), (-11.75, -1.587, -13.93), (1.257, -1.587, -30.49), (0.9493, -1.587, -20.69), (-18.1, -1.587, -1.644), (-30.97, -1.587, -33.15), (23.99, -1.587, -23.34), (33.15, -1.587, 30.97), (-30.49, -1.587, 1.257), (-21.56, -1.587, 23.99), (1.343, -1.587, -20.39), (8.559, -1.587, -7.864), (33.15, -1.587, 31.89), (33.21, -1.587, 31.43), (1.54, -1.587, -30.86), (31.89, -1.587, 33.15), (-5.271, -1.587, 5.965), (-30.54, -1.587, -32.97), (32.69, -1.587, 32.69), (32.97, -1.587, 32.32), (23.99, -1.587, -21.56), (32.32, -1.587, 32.97), (5.048, -1.587, -3.873), (-30.86, -1.587, 1.54), (8.257, -1.587, 8.257), (8.559, -1.587, 7.864), (-29.71, -1.587, 30.97), (-20.73, -1.587, 21.99), (1.644, -1.587, -20.0), (-11.75, -1.587, 13.01), (7.864, -1.587, 8.559), (-30.17, -1.587, -32.69), (7.406, -1.587, 8.749), (15.19, -1.587, -13.93), (8.749, -1.587, 7.406), (-29.89, -1.587, -32.32), (24.17, -1.587, -22.91), (8.749, -1.587, -7.406), (-29.71, -1.587, -31.89), (-5.081, -1.587, 6.423), (13.93, -1.587, 11.75), (33.15, -1.587, -31.89), (32.97, -1.587, -32.32), (-29.65, -1.587, 31.43), (1.834, -1.587, 18.56), (14.36, -1.587, 11.93), (-11.69, -1.587, 13.47), (-20.67, -1.587, 22.45), (-12.58, -1.587, -11.93), (-12.21, -1.587, -12.21), (-11.93, -1.587, -12.58), (1.899, -1.587, 19.05), (14.73, -1.587, 12.21), (15.25, -1.587, -13.47), (-13.01, -1.587, -11.75), (1.834, -1.587, 19.54), (24.23, -1.587, -22.45), (15.01, -1.587, 12.58), (-11.75, -1.587, -13.01), (8.813, -1.587, -6.915), (19.54, -1.587, 1.834), (1.644, -1.587, 20.0), (15.19, -1.587, 13.01), (20.0, -1.587, 1.644), (-11.69, -1.587, -13.47), (-11.75, -1.587, 13.93), (-17.71, -1.587, -1.343), (13.93, -1.587, -11.75), (20.69, -1.587, -0.9493), (20.39, -1.587, -1.343), (-30.17, -1.587, -30.17), (-29.89, -1.587, -30.54), (22.91, -1.587, -20.73), (15.19, -1.587, -13.01), (-6.423, -1.587, -8.749), (-29.71, -1.587, -30.97), (20.88, -1.587, -0.4914), (20.0, -1.587, -1.644), (-30.54, -1.587, -29.89), (-20.91, -1.587, 23.34), (-5.016, -1.587, 6.915), (5.51, -1.587, -3.181), (-29.65, -1.587, -31.43), (-30.97, -1.587, -29.71), (20.95, -1.587, 5.378e-16), (23.34, -1.587, -20.91), (23.71, -1.587, -21.19), (-21.19, -1.587, 23.71), (-17.41, -1.587, -0.9493), (-5.965, -1.587, -8.559), (-17.22, -1.587, -0.4914), (32.21, -1.587, -1.717), (-5.572, -1.587, -8.257), (20.88, -1.587, 0.4914), (-17.15, -1.587, 5.378e-16), (0.4914, -1.587, 20.88), (0.4602, -1.587, 30.03), (-5.081, -1.587, 7.406), (7.406, -1.587, -5.081), (5.878, -1.587, -2.435), (20.69, -1.587, 0.9493), (-21.99, -1.587, -24.17), (0.9493, -1.587, 20.69), (0.889, -1.587, 30.21), (-5.271, -1.587, -7.864), (-30.97, -1.587, 33.15), (0.4602, -1.587, -46.17), (33.15, -1.587, -30.97), (33.21, -1.587, -31.43), (20.39, -1.587, 1.343), (1.343, -1.587, 20.39), (1.257, -1.587, 30.49), (-43.99, -1.587, -1.717), (32.64, -1.587, -1.54), (-21.56, -1.587, -23.99), (1.54, -1.587, 30.86), (0.4914, -1.587, -17.22), (0.4602, -1.587, -11.5), (0.889, -1.587, -45.99), (-9.319, -1.587, -1.717), (6.146, -1.587, -1.647), (-43.56, -1.587, -1.54), (7.864, -1.587, -5.271), (-17.22, -1.587, 0.4914), (-5.081, -1.587, -7.406), (0.889, -1.587, -11.32), (1.257, -1.587, -45.71), (0.9493, -1.587, -17.41), (6.308, -1.587, -0.8305), (-17.41, -1.587, 0.9493), (-8.89, -1.587, -1.54), (1.54, -1.587, -45.34), (1.257, -1.587, -11.04), (1.343, -1.587, -17.71), (6.363, -1.587, 1.802e-15), (-5.271, -1.587, 7.864), (1.717, -1.587, -44.91), (-17.71, -1.587, 1.343), (-30.54, -1.587, 32.97), (32.97, -1.587, -30.54), (-5.965, -1.587, -5.271), (-5.572, -1.587, -5.572), (-5.271, -1.587, -5.965), (-5.081, -1.587, -6.423), (8.257, -1.587, -5.572), (1.778, -1.587, -44.45), (-6.423, -1.587, -5.081), (-5.016, -1.587, -6.915), (-5.572, -1.587, 8.257), (33.29, -1.587, -0.889), (33.01, -1.587, -1.257), (6.308, -1.587, 0.8305), (8.559, -1.587, -5.965), (10.24, -1.587, -1.717), (-8.522, -1.587, -1.257), (33.53, -1.587, 5.037e-16), (33.47, -1.587, -0.4602), (-5.965, -1.587, 8.559), (0.4602, -1.587, 8.062), (0.8305, -1.587, 6.308), (-43.99, -1.587, 1.717), (1.717, -1.587, -43.99), (-43.56, -1.587, 1.54), (-8.239, -1.587, -0.889), (1.54, -1.587, -43.56), (6.146, -1.587, 1.647), (14.73, -1.587, 14.73), (8.749, -1.587, -6.423), (10.67, -1.587, -1.54), (14.36, -1.587, 15.01), (15.01, -1.587, 14.36), (15.19, -1.587, 13.93), (-42.91, -1.587, -0.889), (-43.19, -1.587, -1.257), (-6.423, -1.587, 8.749), (0.889, -1.587, 8.239), (1.647, -1.587, 6.146), (0.4602, -1.587, 33.47), (5.878, -1.587, 2.435), (11.04, -1.587, -1.257), (13.93, -1.587, 15.19), (-8.062, -1.587, -0.4602), (-8.062, -1.587, 0.4602), (-8.001, -1.587, 5.037e-16), (2.435, -1.587, 5.878), (1.257, -1.587, 8.522), (0.4602, -1.587, -8.062), (15.25, -1.587, 13.47), (-8.239, -1.587, 0.889), (0.8305, -1.587, -6.308), (0.889, -1.587, -8.239), (33.29, -1.587, 0.889), (33.47, -1.587, 0.4602), (44.91, -1.587, -1.717), (1.54, -1.587, 8.89), (0.889, -1.587, 33.29), (0.4602, -1.587, 42.73), (-8.522, -1.587, 1.257), (-42.73, -1.587, -0.4602), (1.257, -1.587, -8.522), (1.647, -1.587, -6.146), (0.4602, -1.587, -42.73), (-8.89, -1.587, 1.54), (1.54, -1.587, -8.89), (2.435, -1.587, -5.878), (22.91, -1.587, 20.73), (-21.19, -1.587, -23.71), (1.778, -1.587, -9.779), (1.717, -1.587, -10.24), (-42.73, -1.587, 0.4602), (-42.67, -1.587, 5.037e-16), (-30.17, -1.587, 32.69), (-29.89, -1.587, 32.32), (32.32, -1.587, -29.89), (32.69, -1.587, -30.17), (1.257, -1.587, 33.01), (0.889, -1.587, 42.91), (0.4602, -1.587, -33.47), (1.778, -1.587, 31.75), (1.717, -1.587, 31.29), (1.54, -1.587, -10.67), (4.499, -1.587, 4.499), (-20.91, -1.587, -23.34), (3.873, -1.587, 5.048), (23.34, -1.587, 20.91), (1.717, -1.587, -9.319), (5.048, -1.587, 3.873), (33.01, -1.587, 1.257), (-42.91, -1.587, 0.889), (-31.29, -1.587, -1.717), (-9.319, -1.587, 1.717), (5.51, -1.587, 3.181), (1.54, -1.587, 32.64), (1.257, -1.587, 43.19), (3.181, -1.587, 5.51), (0.889, -1.587, -33.29), (0.889, -1.587, -42.91), (1.257, -1.587, -43.19), (23.71, -1.587, 21.19), (-18.56, -1.587, 1.834), (1.834, -1.587, -18.56), (1.899, -1.587, -19.05), (32.64, -1.587, 1.54), (1.257, -1.587, -33.01), (1.717, -1.587, -31.29), (1.778, -1.587, -31.75), (1.54, -1.587, 43.56), (1.717, -1.587, -32.21), (-43.19, -1.587, 1.257), (45.71, -1.587, -1.257), (45.34, -1.587, -1.54), (1.54, -1.587, -32.64), (-31.29, -1.587, 1.717), (-18.1, -1.587, 1.644), (1.644, -1.587, -18.1), (1.834, -1.587, -19.54), (7.406, -1.587, 5.081), (7.864, -1.587, 5.271), (1.778, -1.587, 9.779), (1.717, -1.587, 9.319), (8.257, -1.587, 5.572), (10.24, -1.587, 1.717), (-21.19, -1.587, -21.19), (-20.91, -1.587, -21.56), (1.717, -1.587, 10.24), (-21.56, -1.587, -20.91), (-20.73, -1.587, -21.99), (8.559, -1.587, 5.965), (10.67, -1.587, 1.54), (1.54, -1.587, 10.67), (46.17, -1.587, -0.4602), (45.99, -1.587, -0.889), (-21.99, -1.587, -20.73), (46.17, -1.587, 0.4602), (46.23, -1.587, 5.037e-16), (0.4602, -1.587, 46.17), (-20.67, -1.587, -22.45), (3.181, -1.587, -5.51), (45.71, -1.587, 1.257), (45.99, -1.587, 0.889), (0.889, -1.587, 45.99), (1.257, -1.587, 45.71), (44.91, -1.587, 1.717), (45.34, -1.587, 1.54), (1.54, -1.587, 45.34), (1.717, -1.587, 44.91), (11.32, -1.587, -0.889), (1.778, -1.587, 44.45), (14.36, -1.587, -11.93), (1.717, -1.587, 43.99), (7.406, -1.587, -8.749), (-6.423, -1.587, 5.081), (11.5, -1.587, -0.4602), (14.73, -1.587, -12.21), (23.71, -1.587, 23.71), (23.99, -1.587, 23.34), (-30.97, -1.587, 29.71), (-12.21, -1.587, 14.73), (-11.93, -1.587, 14.36), (23.34, -1.587, 23.99), (24.17, -1.587, 22.91), (-21.99, -1.587, 20.73), (-13.01, -1.587, 11.75), (11.5, -1.587, 0.4602), (11.56, -1.587, 5.037e-16), (22.91, -1.587, 24.17), (15.01, -1.587, -12.58), (24.23, -1.587, 22.45), (0.4602, -1.587, 11.5), (-12.58, -1.587, 15.01), (11.32, -1.587, 0.889), (19.54, -1.587, -1.834), (19.54, -0.3045, 1.834), (20.0, -0.3045, 1.644), (20.39, -0.3045, 1.343), (20.69, -0.3045, 0.9493), (20.88, -0.3045, 0.4914), (20.95, -0.3045, 5.378e-16), (20.88, -0.3045, -0.4914), (20.69, -0.3045, -0.9493), (20.39, -0.3045, -1.343), (20.0, -0.3045, -1.644), (19.54, -0.3045, -1.834), (21.18, 0.6415, 1.697), (21.7, 0.6415, 0.6055), (21.7, 0.6415, -0.6055), (21.18, 0.6415, -1.697), (-5.016, -0.3045, -6.915), (-4.262, 0.6415, -6.309), (-4.787, 0.6415, -8.611), (-5.572, -0.3045, -8.257), (-5.271, -0.3045, -7.864), (-5.965, -0.3045, -8.559), (-6.423, -0.3045, -5.081), (-5.965, -0.3045, -5.271), (-5.734, 0.6415, -4.463), (-6.423, -0.3045, -8.749), (-5.572, -0.3045, -5.572), (-4.787, 0.6415, -5.218), (-5.271, -0.3045, -5.965), (-5.081, -0.3045, -6.423), (-5.081, -0.3045, -7.406), (0.4914, -0.3045, -17.22), (0.9493, -0.3045, -17.41), (1.343, -0.3045, -17.71), (1.644, -0.3045, -18.1), (1.834, -0.3045, -18.56), (1.899, -0.3045, -19.05), (1.834, -0.3045, -19.54), (1.644, -0.3045, -20.0), (1.343, -0.3045, -20.39), (0.9493, -0.3045, -20.69), (0.4914, -0.3045, -20.88), (2.127, 0.6415, -17.35), (2.653, 0.6415, -18.44), (2.653, 0.6415, -19.66), (2.127, 0.6415, -20.75), (-4.262, 0.6415, 6.309), (-4.787, 0.6415, 5.218), (-5.271, -0.3045, 5.965), (-5.734, 0.6415, 4.463), (-5.965, -0.3045, 5.271), (-5.572, -0.3045, 5.572), (-6.423, -0.3045, 8.749), (-5.965, -0.3045, 8.559), (-6.423, -0.3045, 5.081), (-5.572, -0.3045, 8.257), (-4.787, 0.6415, 8.611), (-5.271, -0.3045, 7.864), (-5.081, -0.3045, 7.406), (-5.016, -0.3045, 6.915), (-5.081, -0.3045, 6.423), (-18.56, -0.3045, 1.834), (-18.1, -0.3045, 1.644), (-17.71, -0.3045, 1.343), (-17.41, -0.3045, 0.9493), (-17.22, -0.3045, 0.4914), (-17.15, -0.3045, 5.378e-16), (-17.22, -0.3045, -0.4914), (-17.41, -0.3045, -0.9493), (-17.71, -0.3045, -1.343), (-18.1, -0.3045, -1.644), (-18.56, -0.3045, -1.834), (-16.92, 0.6415, 1.697), (-16.4, 0.6415, 0.6055), (-16.4, 0.6415, -0.6055), (-16.92, 0.6415, -1.697), (7.864, -0.3045, 5.271), (8.257, -0.3045, 8.257), (7.864, -0.3045, 8.559), (9.042, 0.6415, 8.611), (8.559, -0.3045, 7.864), (9.568, 0.6415, 7.52), (8.749, -0.3045, 7.406), (8.813, -0.3045, 6.915), (9.568, 0.6415, 6.309), (8.749, -0.3045, 6.423), (8.559, -0.3045, 5.965), (9.042, 0.6415, 5.218), (8.257, -0.3045, 5.572), (7.406, -0.3045, 8.749), (7.406, -0.3045, 5.081), (0.4914, -0.3045, 20.88), (0.9493, -0.3045, 20.69), (1.343, -0.3045, 20.39), (1.644, -0.3045, 20.0), (1.834, -0.3045, 19.54), (1.899, -0.3045, 19.05), (1.834, -0.3045, 18.56), (1.644, -0.3045, 18.1), (1.343, -0.3045, 17.71), (0.9493, -0.3045, 17.41), (0.4914, -0.3045, 17.22), (2.127, 0.6415, 20.75), (2.653, 0.6415, 19.66), (2.653, 0.6415, 18.44), (2.127, 0.6415, 17.35), (7.406, -0.3045, -8.749), (7.864, -0.3045, -8.559), (8.257, -0.3045, -5.572), (7.864, -0.3045, -5.271), (9.042, 0.6415, -5.218), (8.559, -0.3045, -5.965), (9.568, 0.6415, -6.309), (8.749, -0.3045, -6.423), (8.813, -0.3045, -6.915), (9.568, 0.6415, -7.52), (8.749, -0.3045, -7.406), (8.559, -0.3045, -7.864), (9.042, 0.6415, -8.611), (8.257, -0.3045, -8.257), (7.406, -0.3045, -5.081)], [], [(1234, 1366, 1789, 1557), (389, 391, 390, 388), (1478, 1479, 1513, 1852), (717, 714, 715, 716), (1717, 1913, 1915, 1718), (1430, 1355, 1822, 1865), (1533, 1970, 1972, 1534), (643, 645, 644, 642), (17, 15, 26, 43, 27, 28), (29, 30, 31), (126, 125, 114, 112), (1411, 1316, 1940, 1939), (146, 145, 148, 149, 151, 147), (1941, 1419, 206, 179), (1008, 1009, 1011, 1010), (38, 39, 40), (9, 7, 40), (1003, 1914, 1913, 1910, 1911, 1005, 1004), (11, 41, 42, 26, 13), (9, 40, 39, 41, 11), (42, 43, 26), (15, 13, 26), (976, 975, 1936, 1937, 1938, 1934, 978), (1036, 1034, 1035, 1037), (19, 17, 28), (1003, 1004, 1005, 1002, 1000), (1187, 1928, 1927, 1202), (221, 226, 224, 223), (55, 59, 56, 57, 48), (55, 58, 59), (60, 56, 59), (61, 63, 62), (68, 72, 70, 69, 67, 66), (65, 64, 62), (63, 66, 67), (69, 65, 67), (1989, 1174, 1169, 1990, 1982, 1981), (1990, 1165, 1991, 1983), (68, 71, 72), (73, 70, 72), (1251, 1989, 1980, 1979, 1247), (140, 135, 136, 137), (1290, 1303, 1919, 1918), (858, 859, 861, 860), (591, 593, 592, 590), (1728, 1998, 2000, 1743), (461, 463, 462, 460), (398, 399, 397, 395), (1546, 1937, 1941, 1867), (1227, 1209, 1632, 1556), (566, 567, 569, 568), (961, 963, 962, 960), (260, 246, 222, 261), (1620, 1984, 1985, 1551), (1317, 1177, 1638, 1763), (107, 108, 110, 109), (1125, 1126, 1127, 1124), (117, 118, 119), (108, 106, 119), (106, 104, 134, 117, 119), (40, 7, 5, 35, 38), (1936, 1474, 1419, 1941, 1937), (336, 335, 333, 334), (289, 290, 1332, 1909), (1256, 1912, 1908, 1259), (1256, 305, 265, 1912), (1021, 1023, 1022, 1020), (124, 129, 121), (130, 131, 132), (128, 130, 132), (98, 96, 132), (133, 116, 115), (212, 211, 213, 214, 189, 187), (102, 100, 115), (115, 116, 134, 104, 102), (23, 37, 36, 25), (1464, 1898, 1897, 1200), (1898, 1464, 334, 333), (159, 158, 139, 138, 160), (142, 145, 146), (147, 143, 146), (148, 150, 149), (1186, 1902, 1895, 1894, 1901, 1197), (152, 151, 149), (150, 153, 154), (156, 152, 154), (1900, 1205, 1901, 1893), (155, 158, 159), (160, 157, 159), (1932, 1213, 1202, 1927, 1926), (1467, 33, 1, 1993), (1173, 1179, 1889, 1888), (401, 1477, 1848, 400), (1697, 1321, 1309, 1688), (74, 57, 78, 77), (878, 879, 881, 880), (899, 898, 901, 900), (848, 849, 851, 850), (1782, 1412, 1310, 1690), (702, 703, 705, 704), (701, 703, 702, 700), (1226, 1224, 1624, 1630), (962, 963, 965, 964), (883, 885, 884, 882), (665, 664, 667, 666), (423, 425, 427, 426), (79, 56, 60, 80), (164, 141, 144, 163), (1467, 1993, 1994, 1485), (1187, 248, 247, 1928), (210, 212, 185, 183, 205), (210, 211, 212), (187, 185, 212), (213, 215, 214), (241, 245, 243, 242, 240, 239), (191, 189, 214), (215, 216, 217), (193, 191, 217), (296, 295, 297, 298, 275, 273), (1968, 1475, 1971, 1970), (218, 219, 220), (197, 195, 220), (220, 219, 208, 199, 197), (114, 125, 1509, 1976), (1426, 1407, 1949, 1948), (1465, 47, 46, 1988), (1248, 1899, 1890, 1889, 1179), (228, 231, 232), (233, 229, 232), (234, 236, 235), (1929, 1404, 1429, 1930, 1922, 1921), (238, 237, 235), (236, 239, 240), (242, 238, 240), (1189, 2005, 2004, 2003, 2002, 1249), (1999, 1264, 2002, 2001), (241, 244, 245), (246, 243, 245), (1391, 1929, 1920, 1919, 1303), (164, 163, 161, 162), (54, 51, 52, 53), (273, 275, 274, 272), (521, 519, 517, 1509, 125), (10, 11, 13, 12), (1500, 1484, 1877, 1542), (682, 683, 685, 684), (516, 517, 519, 518), (342, 323, 324, 343), (650, 651, 653, 652), (285, 287, 286, 284), (1495, 1499, 1597, 1591), (617, 619, 618, 616), (623, 625, 624, 622), (345, 329, 332, 346), (534, 537, 536, 535), (1371, 1977, 1963, 1392), (1371, 122, 90, 1977), (294, 296, 271, 269, 293), (294, 295, 296), (273, 271, 296), (297, 299, 298), (1935, 1947, 1933, 1260, 984, 1934), (277, 275, 298), (299, 300, 301), (279, 277, 301), (1253, 1962, 1955, 1954, 1961, 1276), (214, 215, 217, 191), (302, 303, 304), (283, 281, 304), (142, 146, 143, 144, 141), (1242, 1978, 50, 49), (1976, 1509, 1508, 1965), (287, 285, 291, 292), (25, 36, 1278, 2007), (1962, 1244, 1212, 1957, 1956), (314, 317, 318), (319, 315, 318), (320, 322, 321), (318, 317, 320, 321, 323, 319), (324, 323, 321), (322, 325, 326), (1331, 1911, 1910, 1909, 1332), (328, 324, 326), (1899, 1245, 1233, 1900, 1892, 1891), (327, 330, 331), (332, 329, 331), (245, 244, 225, 222, 246), (308, 307, 1173, 1888), (2007, 1278, 1283, 1996), (851, 853, 852, 850), (482, 485, 484, 483), (831, 833, 832, 830), (1434, 1461, 1827, 1823), (1613, 2003, 2004, 1587), (173, 157, 160, 174), (1562, 1512, 1498, 1563), (1161, 1160, 1560, 1582), (1983, 1984, 1620, 1627), (1801, 1383, 1377, 1783), (52, 51, 87, 86), (1095, 1096, 1098, 1097), (1581, 1208, 403, 402), (1607, 1231, 1219, 1593), (632, 633, 631, 629), (531, 1312, 1756, 530), (1682, 1304, 871, 870), (658, 659, 657, 655), (1862, 1422, 1345, 1755), (821, 818, 819, 820), (1836, 1975, 1963, 1833), (111, 112, 114, 113), (1584, 1207, 1196, 1570), (468, 469, 471, 470), (1268, 1292, 1714, 1681), (1770, 1370, 1350, 1761), (1298, 1300, 1747, 1746), (1733, 1940, 1942, 1724), (696, 697, 699, 698), (1456, 1230, 1649, 1882), (1142, 1140, 1139, 1141), (724, 725, 727, 726), (747, 749, 748, 746), (800, 801, 803, 802), (1218, 1201, 1623, 1528), (1532, 1155, 1431, 1805), (488, 489, 491, 490), (750, 751, 753, 752), (505, 1234, 1557, 504), (640, 641, 643, 642), (586, 589, 588, 587), (1526, 1360, 1354, 1818), (1536, 1162, 351, 350), (1386, 1387, 1775, 1766), (449, 451, 453, 452), (1579, 1927, 1928, 1567), (1769, 1324, 949, 948), (1201, 1175, 1603, 1623), (1382, 1390, 1773, 1778), (278, 279, 281, 280), (367, 370, 368, 366), (722, 723, 725, 724), (1266, 1265, 1647, 1646), (1210, 1159, 1596, 1662), (95, 96, 98, 97), (754, 755, 757, 756), (812, 813, 815, 814), (873, 872, 875, 874), (1275, 1243, 1614, 1658), (1172, 1166, 1628, 1633), (925, 924, 927, 926), (436, 437, 439, 438), (1674, 2007, 1996, 1698), (1408, 1380, 1748, 1774), (1137, 1135, 1136, 1138), (1375, 1374, 1758, 1764), (1451, 1446, 1875, 1881), (1130, 1128, 1129, 1131), (940, 941, 943, 942), (649, 651, 650, 648), (769, 766, 767, 768), (1297, 1271, 1683, 1715), (9, 11, 10, 8), (1689, 1257, 1232, 1667), (1667, 1232, 923, 922), (1722, 1909, 1910, 1716), (1225, 1228, 1634, 1626), (965, 967, 966, 964), (138, 137, 176, 175), (1062, 1059, 1060, 1061), (828, 829, 831, 830), (1749, 1379, 1321, 1697), (826, 827, 829, 828), (1858, 1414, 1413, 1859), (1369, 1454, 1824, 1738), (353, 350, 351, 352), (1636, 1888, 1889, 1639), (192, 193, 195, 194), (1744, 1329, 1315, 1729), (706, 707, 709, 708), (1837, 1400, 1401, 1844), (1825, 1357, 1356, 1826), (731, 733, 732, 730), (1691, 1258, 1250, 1687), (1833, 1963, 1977, 1832), (270, 271, 273, 272), (370, 372, 369, 368), (1762, 842, 843, 1367), (1753, 1308, 1327, 1771), (1827, 1461, 1450, 1819), (580, 581, 579, 577), (379, 376, 377, 378), (685, 687, 686, 684), (1672, 1240, 689, 688), (1115, 1113, 1114, 1116), (346, 332, 310, 347), (1219, 1208, 1581, 1593), (1719, 1916, 1903, 1723), (1751, 1335, 1318, 1734), (757, 759, 758, 756), (1820, 1238, 1433, 1821), (1642, 1956, 1957, 1580), (1346, 1333, 1781, 1800), (1198, 1170, 1602, 1619), (1149, 1147, 1148, 1151, 1150), (744, 745, 747, 746), (904, 905, 907, 906), (170, 151, 152, 171), (1039, 1038, 1036, 1037), (196, 197, 199, 198), (1725, 1282, 1281, 1726), (1432, 1422, 1862, 1868), (171, 152, 156, 172), (1184, 1161, 1582, 1612), (1373, 1364, 1757, 1759), (1239, 1231, 1607, 1611), (1664, 1955, 1956, 1642), (1078, 1076, 1075, 1077), (500, 502, 499, 498), (1066, 1067, 1068, 1065), (60, 64, 81, 80), (592, 593, 595, 594), (935, 937, 936, 934), (1079, 1080, 1082, 1081), (1537, 2006, 1994, 1514), (1047, 1045, 1044, 1046), (276, 277, 279, 278), (254, 229, 233, 255), (1255, 1254, 1622, 1641), (85, 73, 52, 86), (310, 309, 348, 347), (1292, 1361, 1787, 1714), (1578, 1203, 1214, 1590), (338, 337, 333, 335), (661, 1268, 1681, 660), (1496, 1493, 1588, 1595), (168, 143, 147, 169), (1394, 1393, 1847, 1846), (890, 891, 893, 892), (1214, 1238, 1820, 1590), (984, 983, 978, 1934), (998, 1320, 1735, 999), (128, 127, 129, 1802, 1797), (985, 980, 986), (990, 991, 995, 994), (990, 987, 991), (992, 988, 989), (1776, 1780, 1416, 1385), (1810, 1337, 131, 1799), (997, 996, 993), (981, 1765, 1385, 982), (1548, 1598, 29, 32, 44), (978, 983, 984, 979, 977), (1802, 129, 1336, 1807), (1023, 975, 974, 1022), (1267, 1262, 1675, 1696), (1741, 1325, 1313, 1727), (1010, 1011, 1013, 1012), (1288, 1280, 1704, 1710), (72, 71, 53, 52, 73), (996, 992, 989, 993), (1262, 1236, 1657, 1675), (1236, 29, 1598, 1657), (340, 315, 319, 341), (691, 690, 693, 692), (1540, 1506, 1494, 1541), (1265, 1272, 1651, 1647), (806, 807, 809, 808), (1708, 1311, 1302, 1701), (1493, 1492, 1589, 1588), (1711, 1944, 1945, 1673), (1695, 1294, 741, 740), (1159, 1227, 1556, 1596), (1816, 1922, 1923, 1817), (1436, 1456, 1882, 1869), (1209, 1184, 1612, 1632), (916, 917, 919, 918), (256, 237, 238, 257), (1946, 1947, 1615, 1656), (862, 863, 865, 864), (1160, 1161, 502, 500, 497, 495, 493, 456, 455, 1490, 1502), (163, 144, 167, 166), (1157, 1217, 1663, 1585), (874, 875, 877, 876), (1526, 946, 947, 1360), (539, 541, 540, 538), (1254, 1191, 1605, 1622), (2001, 2003, 1613, 1635), (575, 578, 576, 574), (1206, 1181, 1609, 1629), (105, 106, 108, 107), (1693, 1289, 819, 818), (1059, 1057, 1058, 1060), (815, 817, 816, 814), (438, 439, 441, 440), (1029, 1026, 1027, 1028), (1024, 1150, 1151, 1025), (348, 309, 308, 349), (579, 581, 583, 582), (259, 243, 246, 260), (109, 110, 112, 111), (1716, 1910, 1913, 1717), (1592, 1935, 1938, 1564), (669, 671, 670, 668), (1824, 1454, 1427, 1804), (1679, 1246, 1240, 1672), (1261, 1258, 1691, 1795), (542, 543, 545, 544), (1826, 1356, 1324, 1769), (1092, 1089, 1090, 1091), (1791, 1339, 1349, 1808), (1296, 1295, 1742, 1745), (431, 428, 429, 430), (836, 837, 839, 838), (1359, 1352, 1814, 1539), (1534, 1972, 1973, 1843), (184, 185, 187, 186), (1175, 1176, 1572, 1603), (404, 407, 406, 405), (360, 361, 363, 362), (644, 645, 647, 646), (1384, 1383, 1801, 1779), (1713, 1950, 1951, 1705), (1580, 1957, 1958, 1571), (1768, 1322, 1287, 1731), (383, 385, 384, 382), (266, 269, 268, 267), (578, 580, 577, 576), (1420, 1408, 1774, 1786), (3, 0, 1, 2), (1861, 1418, 1424, 1863), (490, 491, 493, 492), (375, 1226, 1630, 374), (942, 943, 945, 944), (493, 495, 494, 492), (1636, 349, 308, 1888), (4, 5, 7, 6), (653, 656, 654, 652), (445, 448, 446, 444), (1792, 1338, 1326, 1772), (358, 359, 361, 360), (526, 528, 525, 524), (1492, 1491, 1583, 1589), (529, 528, 1165, 1169, 1174), (1608, 113, 114, 1976), (92, 91, 94, 93), (1698, 1996, 1995, 1720), (1840, 1395, 1389, 1834), (1354, 1347, 1803, 1818), (375, 373, 297, 295, 1226), (339, 316, 315, 340), (1095, 1093, 1094, 1096), (1366, 1365, 1790, 1789), (1215, 635, 633, 1170, 1198), (609, 607, 1175, 1201, 1218), (1718, 1915, 1916, 1719), (412, 413, 415, 414), (900, 901, 903, 902), (631, 633, 635, 634), (903, 905, 904, 902), (1446, 1443, 1870, 1875), (427, 1274, 1659, 426), (501, 503, 505, 504), (1706, 1306, 1294, 1695), (1494, 1482, 1872, 1541), (1543, 1507, 1500, 1542), (955, 957, 956, 954), (795, 792, 793, 794), (200, 201, 203, 202), (1363, 1215, 1552, 1788), (258, 259, 1577, 1565, 1550, 1535, 1536, 256, 257), (1152, 1153, 1616, 1621), (835, 837, 836, 834), (363, 365, 364, 362), (1473, 1478, 1852, 1842), (1550, 1178, 1163, 1535), (1248, 1179, 945, 943, 941, 939, 937, 935, 1205, 1233, 1245), (1491, 1489, 1575, 1583), (487, 489, 488, 486), (656, 658, 655, 654), (1377, 1376, 1784, 1783), (568, 569, 571, 570), (776, 777, 779, 778), (22, 23, 25, 24), (81, 64, 65, 82), (249, 230, 253, 252), (1287, 1286, 1732, 1731), (779, 781, 780, 778), (1220, 1207, 1584, 1599), (1113, 1111, 1112, 1114), (253, 230, 229, 254), (1314, 290, 292, 1294, 1306), (83, 69, 70, 84), (1758, 1374, 1373, 1759), (99, 100, 102, 101), (180, 183, 182, 181), (1680, 1907, 1906, 1668), (905, 903, 1267, 1280, 1288, 1313, 1325, 1340, 1336, 129, 124, 123, 122, 1371, 917, 915, 913, 911, 909, 907), (319, 323, 342, 341), (502, 503, 501, 499), (1229, 1211, 1661, 1648), (1857, 1410, 1417, 1860), (539, 537, 1298, 1295, 541), (1145, 1144, 1143, 1146), (494, 495, 497, 496), (1417, 1418, 1861, 1860), (925, 922, 923, 924), (1730, 1314, 1306, 1706), (1652, 1894, 1895, 1644), (717, 716, 719, 718), (364, 365, 367, 366), (549, 552, 550, 548), (1628, 1166, 1152, 1621), (1342, 1334, 1707, 1712), (963, 1287, 1322, 1323, 965), (1499, 1497, 1594, 1597), (1364, 1353, 1739, 1757), (913, 915, 914, 912), (795, 794, 797, 796), (691, 688, 689, 690), (1193, 1195, 1561, 1618), (1854, 1406, 1405, 1855), (1181, 1156, 1574, 1609), (930, 931, 933, 932), (1269, 1266, 1646, 1654), (598, 599, 601, 600), (1460, 1441, 1873, 1885), (1327, 1339, 1791, 1771), (594, 595, 597, 596), (1065, 1063, 1064, 1066), (372, 373, 371, 369), (1810, 1799, 97, 99, 101, 1760), (441, 443, 442, 440), (1781, 1333, 533, 532), (627, 630, 628, 626), (1560, 1160, 1502, 1524), (1561, 1195, 1503, 1530), (92, 89, 90, 91), (357, 359, 358, 356), (1636, 1638, 1633, 1628, 349), (479, 1229, 1648, 478), (1061, 1064, 1063, 1062), (117, 1370, 1388, 1389, 118), (21, 23, 22, 20), (471, 474, 472, 470), (458, 459, 461, 460), (1122, 1120, 801, 799, 797, 794, 793, 1123), (213, 211, 1305, 1396, 215), (763, 765, 764, 762), (1042, 1040, 1041, 1043), (1606, 1965, 1964, 1600), (1616, 1153, 507, 506), (1372, 1368, 1737, 1740), (601, 604, 602, 600), (1884, 686, 687, 1457), (1190, 1512, 1562, 1573), (1545, 1180, 1188, 1566), (474, 476, 473, 472), (2, 5, 4, 3), (1224, 1223, 1625, 1624), (1958, 161, 165, 1571), (1705, 1951, 1952, 1699), (1469, 1468, 1839, 1838), (939, 941, 940, 938), (774, 775, 777, 776), (1050, 1048, 1049, 1051), (1039, 1041, 1040, 1038), (672, 673, 675, 674), (805, 807, 806, 804), (432, 433, 435, 434), (1615, 1947, 1935, 1592), (181, 178, 179, 180), (1117, 1115, 1116, 1118, 1119), (1405, 1398, 1849, 1855), (1221, 1157, 1585, 1553), (1639, 1889, 1890, 1685), (1448, 1455, 1883, 1876), (1424, 1430, 1865, 1863), (1668, 1906, 1908, 1665), (1644, 1895, 1896, 1645), (560, 559, 1459, 1455, 1448), (1702, 1328, 1319, 1694), (1435, 1436, 1869, 1864), (1191, 1190, 1573, 1605), (620, 621, 623, 622), (527, 529, 531, 530), (613, 610, 611, 612), (66, 63, 1460, 1222, 68), (497, 500, 498, 496), (1599, 1584, 1570, 173, 174), (378, 381, 380, 379), (39, 38, 1376, 1377, 1383), (1722, 288, 289, 1909), (176, 137, 136, 177), (1851, 1402, 1409, 1856), (1669, 1892, 1893, 1660), (1097, 1098, 1100, 1099), (409, 411, 410, 408), (476, 477, 475, 473), (286, 287, 289, 288), (330, 327, 1447, 1470, 1475), (1486, 467, 465, 430, 429), (734, 735, 737, 736), (958, 959, 961, 960), (1182, 1168, 1544, 1559), (484, 485, 487, 486), (1351, 1342, 1712, 1721), (1047, 1046, 1049, 1048), (1137, 1138, 1139, 1140), (410, 411, 413, 412), (956, 957, 959, 958), (718, 719, 721, 720), (1468, 1473, 1842, 1839), (1674, 24, 25, 2007), (847, 846, 849, 848), (1105, 1103, 1104, 1106), (1739, 1353, 1314, 1730), (1131, 1132, 1133, 1130), (560, 563, 562, 561), (194, 195, 197, 196), (1427, 1421, 1785, 1804), (854, 855, 857, 856), (1110, 1108, 1107, 1109), (448, 445, 1485, 1154, 450), (1087, 1090, 1089, 1088), (1440, 1255, 1641, 1874), (1349, 1358, 1518, 1808), (571, 573, 572, 570), (1433, 1434, 1823, 1821), (233, 237, 256, 255), (1034, 1032, 1033, 1035), (145, 142, 1511, 1167, 148), (561, 558, 559, 560), (867, 869, 868, 866), (1519, 1486, 429, 428), (335, 316, 339, 338), (565, 567, 566, 564), (553, 555, 557, 556), (1455, 1459, 1547, 1883), (1665, 1908, 1912, 1650), (546, 547, 549, 548), (810, 811, 813, 812), (1877, 1484, 611, 610), (1777, 894, 895, 1415), (888, 889, 891, 890), (1893, 1894, 1652, 1660), (390, 391, 393, 392), (646, 647, 649, 648), (1300, 1317, 1763, 1747), (448, 450, 447, 446), (196, 1573, 1562, 1563, 194), (1438, 1439, 1813, 1812), (760, 761, 763, 762), (1424, 1083, 1082, 1430), (906, 907, 909, 908), (1032, 1030, 1031, 1033), (405, 402, 403, 404), (1993, 1, 0, 1866), (695, 697, 696, 694), (796, 797, 799, 798), (1223, 1225, 1626, 1625), (1196, 1183, 1558, 1570), (1388, 1370, 1770, 1835), (1773, 1390, 1375, 1764), (982, 986, 980, 981), (1586, 1926, 1927, 1579), (968, 969, 971, 970), (629, 631, 1602, 1568, 628), (1601, 1610, 509, 510, 512, 514, 516, 1606, 1600), (1729, 1315, 897, 896), (1554, 1158, 1501, 1521), (909, 911, 910, 908), (513, 515, 514, 512), (1099, 1100, 1102, 1101), (753, 755, 754, 752), (82, 83, 1525, 1885, 1873, 81), (424, 425, 423, 421), (352, 355, 354, 353), (928, 930, 932, 934, 1660, 1652, 1644, 1645), (430, 433, 432, 431), (1142, 1141, 1143, 1144), (1477, 1471, 1841, 1848), (1632, 1612, 501, 504, 1556), (452, 1643, 1635, 1613, 449), (926, 927, 929, 928), (914, 915, 917, 916), (1811, 1437, 1425, 1793), (422, 424, 421, 420), (6, 8, 1801, 1783, 1784), (442, 443, 445, 444), (893, 895, 894, 892), (822, 823, 825, 824), (1796, 1378, 1311, 1708), (1737, 1368, 1351, 1721), (887, 889, 888, 886), (1093, 1092, 1091, 1094), (520, 521, 523, 522), (24, 1675, 1657, 1598, 22), (554, 555, 553, 551), (182, 183, 185, 184), (1389, 1388, 1835, 1834), (258, 242, 243, 259), (1673, 1945, 1946, 1656), (1170, 1171, 1568, 1602), (1444, 1395, 1840, 1845), (799, 801, 800, 798), (426, 1659, 386, 388, 390), (919, 921, 920, 918), (344, 328, 329, 345), (519, 521, 520, 518), (1522, 1445, 1444, 1845), (1631, 1982, 1983, 1627), (1678, 1979, 1980, 1686), (1079, 1078, 1077, 1080), (552, 554, 551, 550), (1819, 1450, 1437, 1811), (1777, 1415, 1438, 1812), (380, 381, 383, 382), (1564, 1938, 1937, 1546), (1857, 1860, 1861, 1084, 1085, 1088, 1089, 1092, 722, 724, 726, 728, 730, 732, 734, 736, 738, 1851, 1856), (588, 589, 591, 590), (456, 459, 458, 457), (1481, 1462, 1555, 1569), (1443, 1442, 1871, 1870), (172, 156, 157, 173), (1813, 1439, 1372, 1740), (1125, 1124, 1121, 1122, 1123), (483, 480, 481, 482), (1849, 1398, 1397, 1850), (847, 844, 845, 846), (1531, 1449, 1463, 1886), (876, 878, 880, 1149, 1150, 1024, 1026, 1712, 1707, 1702, 1694, 1682, 870, 873, 874), (262, 221, 223, 263), (810, 812, 1115, 1117, 808), (1736, 816, 817, 1362), (1171, 1506, 1540, 1568), (1156, 1158, 1554, 1574), (93, 94, 96, 95), (1518, 1358, 1341, 1794), (748, 750, 1670, 1666, 1664), (16, 17, 19, 18), (1163, 1162, 1536, 1535), (1923, 1924, 1831, 1817), (1806, 764, 765, 1381), (1071, 1069, 1070, 1072), (562, 563, 565, 564), (732, 733, 735, 734), (1272, 1275, 1658, 1651), (1006, 1008, 288, 1722, 1002), (698, 699, 701, 700), (1645, 1896, 1897, 1653), (780, 781, 783, 782), (1587, 2004, 2006, 1537), (419, 422, 420, 418), (78, 57, 56, 79), (393, 396, 394, 392), (1671, 1978, 1979, 1678), (1216, 1218, 1528, 1655), (1222, 1460, 1885, 1525), (1459, 1359, 1539, 1547), (415, 417, 416, 414), (12, 13, 15, 14), (1772, 1326, 715, 714), (821, 820, 823, 822), (1211, 1210, 1662, 1661), (166, 165, 161, 163), (583, 1495, 1591, 582), (743, 742, 745, 744), (678, 680, 1750, 1733, 676), (453, 1252, 1643, 452), (1111, 1110, 1109, 1112), (557, 1451, 1881, 556), (1523, 1490, 455, 454), (1514, 1994, 1993, 1866), (1700, 1917, 1907, 1680), (199, 201, 200, 198), (1953, 1954, 1666, 1670), (708, 709, 711, 710), (462, 463, 465, 464), (1872, 1482, 637, 636), (545, 547, 546, 544), (435, 437, 436, 434), (1805, 1431, 767, 766), (960, 962, 1767, 1768, 1731, 958), (1829, 1949, 1950, 1713), (880, 881, 883, 882), (1121, 1119, 1118, 1120, 1122), (1687, 1250, 1246, 1679), (929, 931, 930, 928), (1230, 1206, 1629, 1649), (721, 723, 722, 720), (670, 671, 673, 672), (832, 833, 835, 834), (1192, 1178, 1550, 1565), (770, 771, 773, 772), (858, 860, 1513, 1798, 1782), (550, 551, 1518, 1794, 548), (1204, 1192, 1565, 1577), (1707, 1334, 1328, 1702), (97, 98, 100, 99), (784, 785, 787, 786), (1775, 1387, 1384, 1779), (535, 532, 533, 534), (1194, 1193, 1618, 1617), (675, 677, 676, 674), (1295, 1298, 1746, 1742), (1692, 263, 223, 1918), (1831, 431, 432, 434, 1817), (1215, 1198, 1619, 1552), (676, 677, 679, 678), (190, 191, 193, 192), (1610, 1969, 1970, 1533), (267, 264, 265, 266), (783, 785, 784, 782), (1310, 1293, 1677, 1690), (1750, 1939, 1940, 1733), (802, 803, 805, 804), (1452, 1432, 1868, 1880), (1608, 1976, 1965, 1606), (1903, 1917, 1700, 1723), (1847, 1393, 1357, 1825), (748, 749, 751, 750), (1498, 1483, 1878, 1563), (1747, 1763, 532, 535, 536, 1746), (82, 65, 69, 83), (467, 469, 468, 466), (966, 967, 969, 968), (1859, 1854, 1056, 1057, 1858), (1852, 1513, 350, 353, 1842), (274, 275, 277, 276), (1815, 177, 136, 1948), (257, 238, 242, 258), (610, 613, 594, 596, 598), (382, 384, 386, 1659, 1654, 1646, 1647, 1651, 1658, 1614, 1611, 1607, 1593, 1581, 402, 405, 406, 408, 410, 412, 414, 416, 418, 420, 421, 423, 426, 390, 392, 394, 395, 397, 400, 1848, 1841, 1838, 1839, 1842, 353, 354, 356, 358, 360, 362, 364, 366, 368, 369, 371, 374, 1630, 1624, 1625, 1626, 1634, 1640, 1577, 259, 260, 261, 262, 263, 1692, 1703, 1709, 1830, 1816, 1817, 434, 436, 438, 440, 442, 444, 446, 447, 449, 1613, 1587, 1537, 1514, 1866, 0, 3, 4, 6, 1784, 1796, 1708, 1701, 1693, 818, 821, 822, 824, 826, 828, 830, 832, 834, 836, 838, 840, 842, 1762, 1766, 1775, 1779, 1801, 8, 10, 12, 14, 16, 18, 20, 22, 1598, 1548, 1549, 1853, 1780, 1776, 1765, 981, 980, 985, 987, 990, 994, 1000, 1002, 1722, 1716, 1717, 1718, 1719, 1723, 1700, 1680, 1668, 1665, 1650, 264, 267, 268, 270, 272, 274, 276, 278, 280, 282, 284, 286, 288, 1008, 1010, 1012, 1015, 1016, 1018, 1020, 1022, 974, 977, 979, 988, 992, 996, 997, 999, 1735, 1752, 1760, 101, 103, 105, 107, 109, 111, 113, 1608, 1606, 516, 518, 520, 522, 1620, 1551, 1538, 1517, 1515, 76, 77, 78, 79, 80, 81, 1873, 1874, 1641, 1622, 1605, 1573, 196, 198, 200, 202, 1750, 680, 682, 684, 686, 1884, 1516, 1522, 1845, 1840, 1834, 1835, 1770, 1761, 1751, 1734, 662, 665, 666, 668, 670, 672, 674, 676, 1733, 1724, 1711, 1673, 1656, 1615, 1592, 1564, 1546, 1867, 178, 181, 182, 184, 186, 188, 190, 192, 194, 1563, 1878, 584, 587, 588, 590, 592, 594, 613, 614, 616, 618, 620, 622, 624, 626, 628, 1568, 1540, 1541, 1872, 636, 639, 640, 642, 644, 646, 648, 650, 652, 654, 655, 657, 660, 1681, 1714, 1787, 1788, 1552, 1619, 1602, 631, 634, 1553, 1585, 1663, 1655, 1528, 1623, 1603, 1572, 1543, 1542, 1877, 610, 598, 600, 602, 603, 605, 608, 1525, 83, 84, 85, 86, 87, 88, 1671, 1678, 1686, 1637, 1631, 1627, 525, 527, 530, 1756, 1745, 1742, 1746, 536, 538, 540, 542, 544, 546, 548, 1794, 1795, 1691, 1687, 1679, 1672, 688, 691, 692, 694, 696, 698, 700, 702, 704, 706, 708, 710, 712, 1753, 1771, 1791, 1808, 1518, 551, 553, 556, 1881, 1875, 1870, 1871, 1876, 561, 562, 564, 566, 568, 570, 572, 574, 576, 577, 579, 582, 1591, 1597, 1594, 1595, 1588, 1589, 1583, 1575, 1576, 1569, 1555, 558, 1547, 1539, 1814, 1800, 1781, 532, 1763, 1638, 1636, 1639, 1685, 1676, 1669, 1660, 934, 936, 938, 940, 942, 944, 946, 1526, 1818, 1803, 1767, 962, 964, 966, 968, 970, 972, 1858, 1057, 1059, 1062, 1063, 1065, 1068, 1069, 1071, 1074, 1076, 1078, 1079, 1081, 1084, 1861, 1863, 1865, 1822, 1809, 1792, 1772, 714, 717, 718, 720, 722, 1092, 1093, 1095, 1097, 1099, 1101, 1103, 1105, 1108, 1110, 1111, 1113, 1115, 812, 814, 816, 1736, 1738, 1824, 1804, 782, 784, 786, 788, 790, 1828, 1599, 174, 175, 176, 177, 1815, 1829, 1713, 1705, 1699, 1670, 750, 752, 754, 756, 758, 760, 762, 764, 1806, 1778, 1773, 1764, 1758, 1759, 1757, 1739, 1730, 1706, 1695, 740, 743, 744, 746, 748, 1664, 1642, 1580, 1571, 165, 166, 167, 168, 169, 170, 171, 172, 173, 1570, 1558, 1559, 1544, 1527, 1520, 1532, 1805, 766, 769, 770, 772, 774, 776, 1774, 1748, 1749, 1697, 1688, 792, 795, 796, 798, 800, 802, 804, 806, 808, 1117, 1119, 1121, 1124, 1127, 1128, 1130, 1133, 1135, 1137, 1140, 1142, 1144, 1145, 1147, 1149, 880, 882, 884, 886, 888, 890, 892, 894, 1777, 1812, 1813, 1740, 1737, 1721, 1712, 1026, 1029, 1030, 1032, 1034, 1036, 1038, 1040, 1042, 1045, 1047, 1048, 1050, 1052, 1055, 1056, 1854, 1855, 1849, 1850, 1846, 1847, 1825, 1826, 1769, 948, 951, 952, 954, 956, 958, 1731, 1732, 1725, 1726, 1689, 1667, 922, 925, 926, 928, 1645, 1653, 1887, 337, 338, 339, 340, 341, 342, 343, 1880, 1868, 1862, 1755, 1744, 1729, 896, 899, 900, 902, 904, 906, 908, 910, 912, 914, 916, 918, 920, 1837, 1844, 1531, 1886, 344, 345, 346, 347, 348, 349, 1628, 1621, 1616, 506, 509, 1610, 1533, 1534, 1843, 1836, 1833, 1832, 89, 92, 93, 95, 97, 1799, 1797, 1802, 1807, 1754, 1741, 1727, 1710, 1704, 1696, 1675, 24, 1674, 1698, 1720, 1728, 1743, 1635, 1643, 1864, 1869, 1882, 1649, 1629, 1609, 1574, 1554, 1521, 1519, 468, 470, 472, 473, 475, 478, 1648, 1661, 1662, 1596, 1556, 504, 1557, 1789, 1790, 1715, 1683, 1684, 1617, 1618, 1561, 1530, 1529, 480, 483, 484, 486, 488, 490, 492, 494, 496, 498, 499, 501, 1612, 1582, 1560, 1524, 1523, 454, 457, 458, 460, 462, 464, 428, 431, 1831, 1604, 1586, 1579, 1567, 251, 252, 253, 254, 255, 256, 1536, 350, 1513, 860, 862, 864, 866, 868, 1545, 1566, 1578, 1590, 1820, 1821, 1823, 1827, 1819, 1811, 1793, 844, 847, 848, 850, 852, 854, 856, 858, 1782, 1690, 1677, 376, 379, 380), (1242, 49, 54, 53, 71, 68, 699, 697, 695, 693, 690, 689, 1240, 1246, 1250, 1258, 1174, 1251, 1247), (1604, 1925, 1926, 1586), (1069, 1068, 1067, 1070), (1743, 2000, 2001, 1635), (1703, 1919, 1920, 1709), (103, 104, 106, 105), (1479, 1423, 1798, 1513), (1750, 202, 203, 1939), (1529, 1487, 481, 480), (1145, 1146, 1148, 1147), (1928, 247, 251, 1567), (466, 468, 1519, 428, 464), (396, 398, 395, 394), (1677, 1293, 377, 376), (1883, 1547, 558, 561, 1876), (1074, 1071, 1072, 1073), (635, 1221, 1553, 634), (666, 667, 669, 668), (758, 759, 761, 760), (397, 399, 401, 400), (1135, 1133, 1132, 1134, 1136), (1545, 868, 869, 1180), (1106, 1107, 1108, 1105), (884, 885, 887, 886), (1762, 1367, 1386, 1766), (385, 383, 381, 378, 377, 1293, 1310, 1412, 1423, 1479, 1478, 1473, 352, 351, 1162, 1163, 234, 231, 228, 227, 250, 867, 865, 863, 861, 859, 857, 855, 853, 851, 891, 889, 887, 885, 883, 881, 1151, 1148, 1146, 1143, 1141, 1139, 1138, 1136, 1134, 419, 417, 415, 413, 411, 409, 407, 404, 403, 1208, 1219, 1231, 1239, 1243, 1275, 1272, 1265, 1266, 1269, 1274, 427, 389, 387), (1799, 131, 130, 128, 1797), (1992, 1476, 1472, 1987, 1986), (999, 997, 993, 998), (27, 1416, 1853, 1549), (1752, 1735, 1320), (986, 991, 987, 985), (984, 989, 988, 979), (1810, 1760, 1337), (1780, 1853, 1416), (1320, 1337, 1760, 1752), (1242, 1247, 1979, 1978), (1765, 1776, 1385), (977, 974, 975, 976, 978), (44, 45, 27, 1549, 1548), (1943, 1942, 1940, 1316, 1307), (1006, 1007, 1009, 1008), (1019, 1021, 1020, 1018), (1280, 1267, 1696, 1704), (1015, 1012, 1013, 1014), (1710, 1727, 1313, 1288), (1017, 1019, 1018, 1016), (1754, 1340, 1325, 1741), (1807, 1336, 1340, 1754), (1002, 1005, 1007, 1006), (508, 511, 510, 509), (1517, 1987, 1988, 1515), (864, 865, 867, 866), (1666, 1954, 1955, 1664), (612, 615, 614, 613), (1503, 1487, 1529, 1530), (737, 739, 738, 736), (536, 537, 539, 538), (1726, 1281, 1257, 1689), (1912, 265, 264, 1650), (1341, 1261, 1795, 1794), (1699, 1952, 1953, 1670), (877, 879, 878, 876), (1809, 1348, 1338, 1792), (692, 693, 695, 694), (624, 625, 627, 626), (1988, 46, 76, 1515), (639, 636, 637, 638), (416, 417, 419, 418), (475, 477, 479, 478), (1843, 1973, 1975, 1836), (222, 221, 262, 261), (1851, 738, 739, 1402), (1653, 1897, 1898, 1887), (1555, 1462, 559, 558), (587, 584, 585, 586), (605, 607, 609, 608), (1720, 1995, 1998, 1728), (1886, 1879, 1880, 343, 344), (1755, 1345, 1329, 1744), (773, 775, 774, 772), (606, 607, 605, 603), (1761, 1350, 1335, 1751), (1413, 1406, 1854, 1859), (743, 740, 741, 742), (841, 843, 842, 840), (1879, 1453, 1452, 1880), (1601, 1967, 1969, 1610), (1520, 1511, 1155, 1532), (1692, 1918, 1919, 1703), (1176, 1507, 1543, 1572), (1858, 972, 973, 1414), (1312, 1296, 1745, 1756), (899, 896, 897, 898), (609, 1222, 1525, 608), (1884, 1457, 1466, 1516), (572, 573, 575, 574), (1409, 1410, 1857, 1856), (971, 973, 972, 970), (514, 515, 517, 516), (406, 407, 409, 408), (1832, 1977, 90, 89), (838, 839, 841, 840), (1701, 1302, 1289, 1693), (786, 787, 789, 788), (1502, 1490, 1523, 1524), (509, 506, 507, 508), (945, 947, 946, 944), (384, 385, 387, 386), (932, 933, 935, 934), (1025, 1027, 1026, 1024), (147, 151, 170, 169), (268, 269, 271, 270), (174, 160, 138, 175), (951, 948, 949, 950), (1489, 1488, 1576, 1575), (1286, 1282, 1725, 1732), (1168, 1167, 1527, 1544), (638, 641, 640, 639), (1050, 1051, 1053, 1052), (1235, 1204, 1577, 1640), (1252, 1435, 1864, 1643), (1685, 1890, 1891, 1676), (14, 15, 17, 16), (167, 144, 143, 168), (343, 324, 328, 344), (857, 859, 858, 856), (1177, 1172, 1633, 1638), (1466, 1445, 1522, 1516), (280, 281, 283, 282), (1527, 1167, 1511, 1520), (614, 615, 617, 616), (282, 283, 285, 284), (84, 70, 73, 85), (1056, 1055, 1054, 1058, 1057), (1600, 1964, 1967, 1601), (1822, 1355, 1348, 1809), (1055, 1052, 1053, 1054), (1376, 1378, 1796, 1784), (1671, 88, 50, 1978), (809, 811, 810, 808), (1423, 1412, 1782, 1798), (825, 827, 826, 824), (1576, 1488, 1481, 1569), (1271, 1270, 1684, 1683), (1088, 1085, 1086, 1087), (1748, 1380, 1379, 1749), (1806, 1381, 1382, 1778), (1831, 1924, 1925, 1604), (540, 541, 543, 542), (727, 729, 728, 726), (101, 102, 104, 103), (87, 51, 50, 88), (1323, 1322, 1768, 1767), (1076, 1074, 1073, 1075), (665, 662, 663, 664), (457, 454, 455, 456), (6, 7, 9, 8), (1228, 1235, 1640, 1634), (187, 189, 188, 186), (1637, 1981, 1982, 1631), (1676, 1891, 1892, 1669), (371, 373, 375, 374), (1463, 1453, 1879, 1886), (1709, 1920, 1921, 1830), (1397, 1394, 1846, 1850), (1793, 1425, 845, 844), (1103, 1101, 1102, 1104), (618, 619, 621, 620), (77, 76, 46, 74), (1084, 1081, 1082, 1083, 1086, 1085), (789, 791, 790, 788), (680, 681, 683, 682), (1401, 1449, 1531, 1844), (528, 529, 527, 525), (679, 681, 680, 678), (1620, 522, 524, 525, 1627), (354, 355, 357, 356), (1538, 1986, 1987, 1517), (951, 950, 953, 952), (1837, 920, 921, 1400), (1828, 1241, 1220, 1599), (1898, 333, 337, 1887), (657, 659, 661, 660), (861, 863, 862, 860), (705, 707, 706, 704), (1686, 1980, 1981, 1637), (1724, 1942, 1944, 1711), (910, 911, 913, 912), (1045, 1042, 1043, 1044), (1785, 1421, 1420, 1786), (1497, 1496, 1595, 1594), (1803, 1347, 1323, 1767), (1243, 1239, 1611, 1614), (205, 183, 180, 204), (1411, 1939, 203, 207), (1902, 1185, 1200, 1897, 1896), (1248, 1245, 1899), (1891, 1890, 1899), (1233, 1205, 1900), (302, 304, 281, 279, 301, 300), (1893, 1892, 1900), (1205, 1197, 1901), (1894, 1893, 1901), (327, 331, 329, 328, 326, 325), (62, 63, 67, 65), (1186, 1185, 1902), (1896, 1895, 1902), (1505, 1966, 1964, 1965, 1508), (136, 135, 1426, 1948), (306, 293, 269, 266), (1284, 1277, 1905), (1906, 1907, 1905), (1907, 1917, 1299, 1284, 1905), (1906, 1905, 1277, 1259, 1908), (314, 318, 315, 316, 313), (124, 121, 94, 91, 123), (1030, 1029, 1028, 1031), (994, 995, 1001, 1003, 1000), (1331, 1005, 1911), (1001, 995, 1914), (1003, 1001, 1914), (1915, 1913, 1914), (98, 132, 131, 133, 115, 100), (1343, 1344, 1904), (1903, 1916, 1904), (1904, 1344, 1299, 1917, 1903), (32, 29, 31, 21, 19, 28, 44), (1694, 1319, 1304, 1682), (778, 780, 782, 1804, 1785, 1786, 1774, 776), (711, 713, 712, 710), (873, 870, 871, 872), (852, 853, 855, 854), (1361, 1363, 1788, 1787), (1442, 1448, 1876, 1871), (1188, 1203, 1578, 1566), (1753, 712, 713, 1308), (1126, 1129, 1128, 1127), (630, 632, 629, 628), (18, 19, 21, 20), (57, 74, 75, 48), (51, 54, 49, 50), (304, 303, 291, 285, 283), (1391, 1404, 1929), (1921, 1920, 1929), (1429, 1428, 1930), (155, 159, 157, 156, 154, 153), (1923, 1922, 1930), (1428, 1458, 1931), (1924, 1923, 1931), (1237, 1932, 1925, 1924, 1931, 1458), (235, 236, 240, 238), (1237, 1213, 1932), (1926, 1925, 1932), (128, 132, 96, 94, 121, 129, 127), (46, 47, 75, 74), (1465, 1988, 1987, 1472), (1915, 1914, 995, 1343, 1904, 1916), (975, 1474, 1936), (1396, 1959, 1950, 1949, 1407), (1, 33, 34, 2), (126, 112, 110, 120), (31, 30, 37, 23, 21), (2, 34, 35, 5), (90, 122, 123, 91), (108, 119, 118, 120, 110), (1307, 1285, 1943), (1944, 1942, 1943), (1945, 1273, 1263, 1933, 1946), (1944, 1943, 1285, 1273, 1945), (1263, 1260, 1933), (1947, 1946, 1933), (149, 150, 154, 152), (27, 45, 44, 28), (1938, 1935, 1934), (1471, 1469, 1838, 1841), (1274, 1269, 1654, 1659), (188, 189, 191, 190), (1815, 1948, 1949, 1829), (464, 465, 467, 466), (386, 387, 389, 388), (952, 953, 955, 954), (252, 251, 247, 249), (1501, 1486, 1519, 1521), (1441, 1440, 1874, 1873), (1558, 1183, 1182, 1559), (1941, 179, 178, 1867), (936, 937, 939, 938), (1270, 1194, 1617, 1684), (1734, 1318, 663, 662), (1320, 998, 993, 989, 984, 1260, 1263, 1273, 1285, 1307, 1316, 1411, 207, 209, 208, 219, 218, 216, 215, 1396, 1407, 1426, 135, 140, 139, 158, 155, 153, 150, 148, 1167, 1168, 1182, 1183, 1196, 1207, 1220, 1241, 791, 789, 787, 785, 783, 781, 779, 777, 775, 773, 771, 768, 767, 1431, 1155, 1511, 142, 141, 164, 162, 1199, 1212, 1244, 1253, 1276, 1279, 1291, 1305, 211, 210, 205, 204, 206, 1419, 1474, 975, 1023, 1021, 1019, 1017, 1014, 1013, 1011, 1009, 1007, 1005, 1331, 1332, 290, 1314, 1353, 1364, 1373, 1374, 1375, 1390, 1382, 1381, 765, 763, 761, 759, 757, 755, 753, 751, 749, 747, 745, 742, 741, 1294, 292, 291, 303, 302, 300, 299, 297, 373, 372, 370, 367, 365, 363, 361, 359, 357, 355, 352, 1473, 1468, 1469, 1471, 1477, 401, 399, 398, 396, 393, 391, 389, 427, 425, 424, 422, 419, 1134, 1132, 1131, 1129, 1126, 1125, 1123, 793, 1309, 1321, 1379, 1380, 1408, 1420, 1421, 1427, 1454, 1369, 1362, 817, 815, 813, 811, 809, 807, 805, 803, 801, 1120, 1118, 1116, 1114, 1112, 1109, 1107, 1106, 1104, 1102, 1100, 1098, 1096, 1094, 1091, 1090, 1087, 1086, 1083, 1424, 1418, 1417, 1410, 1409, 1402, 739, 737, 735, 733, 731, 729, 727, 725, 723, 721, 719, 716, 715, 1326, 1338, 1348, 1355, 1430, 1082, 1080, 1077, 1075, 1073, 1072, 1070, 1067, 1066, 1064, 1061, 1060, 1058, 1054, 1053, 1051, 1049, 1046, 1044, 1043, 1041, 1039, 1037, 1035, 1033, 1031, 1028, 1027, 1025, 1151, 881, 879, 877, 875, 872, 871, 1304, 1319, 1328, 1334, 1342, 1351, 1368, 1372, 1439, 1438, 1415, 895, 893, 891, 851, 849, 846, 845, 1425, 1437, 1450, 1461, 1434, 1433, 1238, 1214, 1203, 1188, 1180, 869, 867, 250, 248, 1187, 1202, 1213, 1237, 1458, 1428, 1429, 1404, 1391, 1303, 1290, 224, 226, 225, 244, 241, 239, 236, 234, 1163, 1178, 1192, 1204, 1235, 1228, 1225, 1223, 1224, 1226, 295, 294, 293, 306, 305, 1256, 1259, 1277, 1284, 1299, 1344, 1343, 995, 991, 986, 982, 1385, 1416, 27, 43, 42, 41, 39, 1383, 1384, 1387, 1386, 1367, 843, 841, 839, 837, 835, 833, 831, 829, 827, 825, 823, 820, 819, 1289, 1302, 1311, 1378, 1376, 38, 35, 34, 33, 1467, 1485, 445, 443, 441, 439, 437, 435, 433, 430, 465, 463, 461, 459, 456, 493, 491, 489, 487, 485, 482, 481, 1487, 1503, 1195, 1193, 1194, 1270, 1271, 1297, 1365, 1366, 1234, 505, 503, 502, 1161, 1184, 1209, 1227, 1159, 1210, 1211, 1229, 479, 477, 476, 474, 471, 469, 467, 1486, 1501, 1158, 1156, 1181, 1206, 1230, 1456, 1436, 1435, 1252, 453, 451, 450, 1154, 1189, 1249, 1264, 1403, 1330, 1301, 1283, 1278, 36, 37, 30, 29, 1236, 1262, 1267, 903, 901, 898, 897, 1315, 1329, 1345, 1422, 1432, 1452, 1453, 1463, 1449, 1401, 1400, 921, 919, 917, 1371, 1392, 1399, 1447, 327, 325, 322, 320, 317, 314, 313, 336, 334, 1464, 1200, 1185, 1186, 1197, 1205, 935, 933, 931, 929, 927, 924, 923, 1232, 1257, 1281, 1282, 1286, 1287, 963, 961, 959, 957, 955, 953, 950, 949, 1324, 1356, 1357, 1393, 1394, 1397, 1398, 1405, 1406, 1413, 1414, 973, 971, 969, 967, 965, 1323, 1347, 1354, 1360, 947, 945, 1179, 1173, 307, 312, 311, 330, 1475, 1510, 1504, 1505, 1508, 1509, 517, 515, 513, 511, 508, 507, 1153, 1152, 1166, 1172, 1177, 1317, 1300, 1298, 537, 534, 533, 1333, 1346, 1352, 1359, 1459, 559, 1462, 1481, 1488, 1489, 1491, 1492, 1493, 1496, 1497, 1499, 1495, 583, 581, 580, 578, 575, 573, 571, 569, 567, 565, 563, 560, 1448, 1442, 1443, 1446, 1451, 557, 555, 554, 552, 549, 547, 545, 543, 541, 1295, 1296, 1312, 531, 529, 1174, 1258, 1261, 1341, 1358, 1349, 1339, 1327, 1308, 713, 711, 709, 707, 705, 703, 701, 699, 68, 1222, 609, 1218, 1216, 1217, 1157, 1221, 635, 1215, 1363, 1361, 1292, 1268, 661, 659, 658, 656, 653, 651, 649, 647, 645, 643, 641, 638, 637, 1482, 1494, 1506, 1171, 1170, 633, 632, 630, 627, 625, 623, 621, 619, 617, 615, 612, 611, 1484, 1500, 1507, 1176, 1175, 607, 606, 604, 601, 599, 597, 595, 593, 591, 589, 586, 585, 1483, 1498, 1512, 1190, 1191, 1254, 1255, 1440, 1441, 1460, 63, 61, 58, 55, 48, 75, 47, 1465, 1472, 1476, 1480, 1164, 1165, 528, 526, 523, 521, 125, 126, 120, 118, 1389, 1395, 1444, 1445, 1466, 1457, 687, 685, 683, 681, 679, 677, 675, 673, 671, 669, 667, 664, 663, 1318, 1335, 1350, 1370, 117, 134, 116, 133, 131, 1337), (312, 309, 310, 311), (312, 307, 308, 309), (331, 330, 311, 310, 332), (1396, 1305, 1959), (1951, 1950, 1959), (1291, 1279, 1960), (59, 58, 61, 62, 64, 60), (1953, 1952, 1960), (1279, 1276, 1961), (1954, 1953, 1961), (1959, 1305, 1291, 1960, 1952, 1951), (321, 322, 326, 324), (1253, 1244, 1962), (1956, 1955, 1962), (287, 292, 290, 289), (336, 313, 316, 335), (140, 137, 138, 139), (1199, 162, 161, 1958), (1505, 1504, 1966), (1967, 1964, 1966), (1510, 1475, 1968), (1966, 1504, 1510, 1968, 1969, 1967), (1970, 1969, 1968), (1475, 1470, 1971), (1972, 1970, 1971), (218, 220, 195, 193, 217, 216), (1960, 1279, 1961, 1953), (1447, 1399, 1974), (1975, 1973, 1974), (1974, 1399, 1392, 1963, 1975), (265, 305, 306, 266), (209, 201, 199, 208), (1736, 1362, 1369, 1738), (1688, 1309, 793, 792), (597, 599, 598, 596), (769, 768, 771, 770), (1551, 1985, 1986, 1538), (604, 606, 603, 602), (1217, 1216, 1655, 1663), (523, 526, 524, 522), (1814, 1352, 1346, 1800), (1830, 1921, 1922, 1816), (450, 451, 449, 447), (226, 221, 222, 225), (223, 224, 1290, 1918), (228, 232, 229, 230, 227), (1251, 1174, 1989), (1981, 1980, 1989), (1169, 1165, 1990), (1480, 1992, 1985, 1984, 1991, 1164), (1983, 1982, 1990), (1165, 1164, 1991), (1984, 1983, 1991), (232, 231, 234, 235, 237, 233), (1930, 1428, 1931, 1923), (1480, 1476, 1992), (1986, 1985, 1992), (1014, 1017, 1016, 1015), (250, 249, 247, 248), (250, 227, 230, 249), (201, 209, 207, 203), (1301, 1997, 1995, 1996, 1283), (1301, 1330, 1997), (1998, 1995, 1997), (1403, 1264, 1999), (1447, 1974, 1973, 1972, 1971, 1470), (2001, 2000, 1999), (1264, 1249, 2002), (2003, 2001, 2002), (1997, 1330, 1403, 1999, 2000, 1998), (298, 299, 301, 277), (1189, 1154, 2005), (2006, 2004, 2005), (2005, 1154, 1485, 1994, 2006), (179, 206, 204, 180), (1199, 1958, 1957, 1212), (510, 511, 513, 512), (728, 729, 731, 730), (1365, 1297, 1715, 1790), (1878, 1483, 585, 584), (1828, 790, 791, 1241)])
me_model.materials.append(mat_material)
me_model.use_remesh_preserve_volume = False
me_model.use_remesh_preserve_attributes = False
me_model.use_mirror_vertex_groups = False
me_model.update()

# ---- objects
ob_model = bpy.data.objects.new('Model', me_model)
ob_camera = bpy.data.objects.new('Camera', cam_camera)

# ---- transforms, parenting, visibility, modifiers, constraints
ob_model.location = (0.0, 0.0, 0.0)
ob_model.rotation_euler = (1.571, -0.0, 0.0)
ob_model.lineart.crease_threshold = 0.0
ob_camera.location = (7.481, -6.508, 5.344)
ob_camera.rotation_euler = (1.109, 0.01082, 0.8149)
ob_camera.lock_rotations_4d = False
ob_camera.empty_display_type = 'ARROWS'
ob_camera.color = (0.0, 0.0, 0.0, 0.0)
ob_camera.display_type = 'WIRE'
ob_camera.lineart.crease_threshold = 0.0

# ---- collection membership
col_collection_1.objects.link(ob_model)
col_collection_1.objects.link(ob_camera)

# ---- scene / render settings (as saved in the file)
scene.camera = ob_camera
scene.frame_start = 1; scene.frame_end = 250; scene.frame_set(1)
scene.render.engine = 'BLENDER_EEVEE_NEXT'
scene.render.resolution_percentage = 50
scene.render.dither_intensity = 0.0
scene.cycles.use_denoising = False
scene.cycles.samples = 10
scene.cycles.sampling_pattern = 'TABULATED_SOBOL'
scene.cycles.light_sampling_threshold = 0.0
scene.cycles.use_adaptive_sampling = False
scene.cycles.use_light_tree = False
scene.cycles.blur_glossy = 0.0
scene.cycles.pixel_filter_type = 'GAUSSIAN'
scene.cycles.sample_clamp_indirect = 0.0
scene.view_settings.view_transform = 'Raw'
bpy.context.view_layer.update()

# ---- added for rendering (the .blend has no usable light): sun
light_auto_sun = bpy.data.lights.new('AutoSun', 'SUN')
light_auto_sun.energy = 3.0
light_auto_sun.angle = 0.0523599
ob_auto_sun = bpy.data.objects.new('AutoSun', light_auto_sun)
scene.collection.objects.link(ob_auto_sun)
ob_auto_sun.rotation_euler = (0.872665, 0.174533, 0.523599)
bpy.context.view_layer.update()
